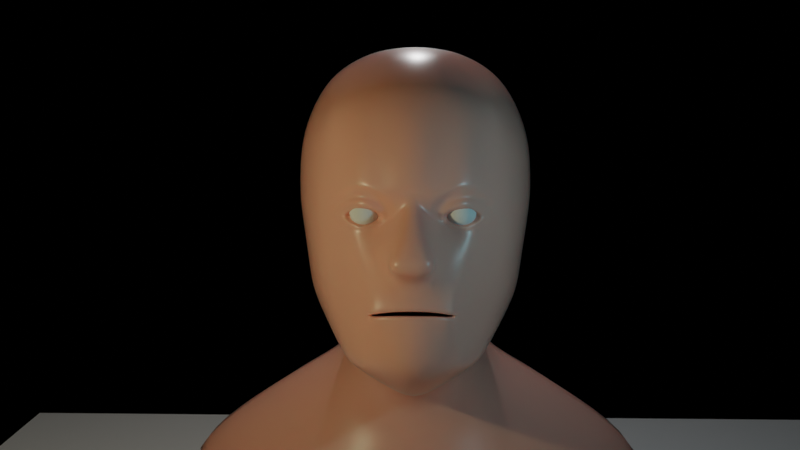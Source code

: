 # Source: Mike_s_Head_Editing.blend  (saved by Blender 2.80.75; exported with 4.5.12 LTS)
import bpy
from mathutils import Matrix  # noqa: F401  (used for matrix-valued properties, if any)

bpy.ops.wm.read_factory_settings(use_empty=True)
scene = bpy.context.scene
scene.name = 'Scene'

# ---- collections
col_collection = bpy.data.collections.new('Collection'); scene.collection.children.link(col_collection)

# ---- materials (node trees are filled in below, after node groups)
mat_skin_base = bpy.data.materials.new('Skin_Base')
mat_skin_base.alpha_threshold = 0.0
mat_skin_base.line_color = (0.0, 0.0, 0.0, 1.0)
mat_lips_base = bpy.data.materials.new('Lips_Base')

# ---- material node trees
mat_skin_base.use_nodes = True; mat_skin_base.node_tree.nodes.clear()
_N = mat_skin_base.node_tree.nodes; _L = mat_skin_base.node_tree.links
n0 = _N.new('ShaderNodeSubsurfaceScattering'); n0.name = 'Subsurface Scattering.001'; n0.location = (-1121, 191)
n0.falloff = 'BURLEY'
n0.inputs[0].default_value = (0.8796, 0.3626, 0.1047, 1.0)
n0.inputs[1].default_value = 1.0
n0.inputs[2].default_value = (0.4, 0.2, 0.2)
n1 = _N.new('ShaderNodeSubsurfaceScattering'); n1.name = 'Subsurface Scattering.002'; n1.location = (-1115, 418)
n1.falloff = 'BURLEY'
n1.inputs[0].default_value = (0.8796, 0.03653, 0.01194, 1.0)
n1.inputs[1].default_value = 1.0
n1.inputs[2].default_value = (0.5, 0.3, 0.3)
n2 = _N.new('ShaderNodeMixShader'); n2.name = 'Mix Shader.003'; n2.location = (-685, 407)
n2.inputs[0].default_value = 0.2564
n3 = _N.new('ShaderNodeMixShader'); n3.name = 'Mix Shader.002'; n3.location = (-484, 415)
n3.inputs[0].default_value = 0.3462
n4 = _N.new('ShaderNodeMixShader'); n4.name = 'Mix Shader.001'; n4.location = (-261, 412)
n4.inputs[0].default_value = 0.4295
n5 = _N.new('ShaderNodeMixShader'); n5.name = 'Mix Shader'; n5.location = (-52, 411)
n6 = _N.new('ShaderNodeOutputMaterial'); n6.name = 'Material Output'; n6.location = (166, 413)
n7 = _N.new('ShaderNodeSubsurfaceScattering'); n7.name = 'Subsurface Scattering'; n7.location = (-709, 242)
n7.falloff = 'BURLEY'
n7.inputs[0].default_value = (0.8796, 0.5029, 0.3095, 1.0)
n7.inputs[1].default_value = 1.0
n7.inputs[2].default_value = (0.2, 0.1, 0.1)
n8 = _N.new('ShaderNodeBsdfDiffuse'); n8.name = 'Diffuse BSDF'; n8.location = (-474, 239)
n8.inputs[0].default_value = (0.8796, 0.6087, 0.5875, 1.0)
n9 = _N.new('ShaderNodeBsdfAnisotropic'); n9.name = 'Glossy BSDF'; n9.location = (-215, 244)
n9.distribution = 'GGX'
n9.inputs[1].default_value = 0.3
n10 = _N.new('ShaderNodeLayerWeight'); n10.name = 'Layer Weight'; n10.location = (-238, 586)
n10.inputs[0].default_value = 0.3
_L.new(n9.outputs[0], n5.inputs[2])
_L.new(n5.outputs[0], n6.inputs[0])
_L.new(n4.outputs[0], n5.inputs[1])
_L.new(n8.outputs[0], n4.inputs[2])
_L.new(n7.outputs[0], n3.inputs[2])
_L.new(n3.outputs[0], n4.inputs[1])
_L.new(n1.outputs[0], n2.inputs[1])
_L.new(n0.outputs[0], n2.inputs[2])
_L.new(n2.outputs[0], n3.inputs[1])
_L.new(n10.outputs[0], n5.inputs[0])
n6.is_active_output = True
mat_lips_base.use_nodes = True; mat_lips_base.node_tree.nodes.clear()
_N = mat_lips_base.node_tree.nodes; _L = mat_lips_base.node_tree.links
n0 = _N.new('ShaderNodeOutputMaterial'); n0.name = 'Material Output'; n0.location = (300, 300)
n1 = _N.new('ShaderNodeBsdfDiffuse'); n1.name = 'Diffuse BSDF'; n1.location = (10, 300)
n1.inputs[0].default_value = (0.6308, 0.1878, 0.1301, 1.0)
n1.inputs[1].default_value = 0.5
_L.new(n1.outputs[0], n0.inputs[0])
n0.is_active_output = True

# ---- world
world_world = bpy.data.worlds.new('World'); scene.world = world_world
world_world.use_nodes = True; world_world.node_tree.nodes.clear()
_N = world_world.node_tree.nodes; _L = world_world.node_tree.links
n0 = _N.new('ShaderNodeOutputWorld'); n0.name = 'World Output'; n0.location = (300, 300)
n1 = _N.new('ShaderNodeBackground'); n1.name = 'Background'; n1.location = (10, 300)
n1.inputs[0].default_value = (0.0, 0.0, 0.0, 1.0)
_L.new(n1.outputs[0], n0.inputs[0])
n0.is_active_output = True
world_world.color = (0.05088, 0.05088, 0.05088)
world_world.use_sun_shadow = False
world_world.sun_shadow_jitter_overblur = 0.0

# ---- cameras
cam_camera = bpy.data.cameras.new('Camera')
cam_camera.clip_end = 100.0
cam_camera.ortho_scale = 7.314

# ---- lights
light_light = bpy.data.lights.new('Light', 'POINT')
light_light.color = (1.0, 0.8888, 0.5049)
light_light.transmission_factor = 0.0
light_light.energy = 250.0
light_light.shadow_soft_size = 0.1
light_light.shadow_maximum_resolution = 0.006
light_light.use_absolute_resolution = True
light_light_001 = bpy.data.lights.new('Light.001', 'POINT')
light_light_001.color = (0.4066, 0.8603, 1.0)
light_light_001.transmission_factor = 0.0
light_light_001.energy = 100.0
light_light_001.shadow_soft_size = 0.1
light_light_001.shadow_maximum_resolution = 0.006
light_light_001.use_absolute_resolution = True
light_light_002 = bpy.data.lights.new('Light.002', 'POINT')
light_light_002.transmission_factor = 0.0
light_light_002.energy = 400.0
light_light_002.shadow_soft_size = 0.1
light_light_002.shadow_maximum_resolution = 0.006
light_light_002.use_absolute_resolution = True

# ---- meshes
me_cube = bpy.data.meshes.new('Cube')
me_cube.from_pydata([(0.4216, 0.5119, 0.5091), (0.3808, 0.4748, -0.5281), (0.4427, -0.3998, 0.5855), (0.3834, -0.4833, -0.7365), (0.0, 0.696, -0.6276), (0.4615, 0.537, 0.3226), (0.4883, 0.5589, 0.05521), (0.4182, 0.5387, -0.3057), (0.5051, -0.4068, 0.397), (0.5201, -0.4272, 0.04444), (0.4788, -0.4401, -0.4096), (0.1326, -0.6124, 0.6171), (0.0, -0.6242, 0.6273), (0.5072, -0.002154, 0.6811), (0.4699, -0.2271, 0.6566), (0.0, -0.8647, -0.781), (0.1124, -0.8321, -0.7712), (0.0, 0.5824, 0.6186), (0.4164, -0.2669, -0.7339), (0.4414, -0.008448, -0.71), (0.0, -0.008816, 0.8898), (0.1431, -0.2968, 0.8161), (0.0, -0.261, 0.8406), (0.1011, -0.8328, -0.4485), (0.0687, -0.7484, 0.02851), (0.1363, -0.7098, 0.4075), (0.0, -0.8575, -0.4029), (0.0, -0.7757, 0.131), (0.0, -0.7514, 0.4311), (0.4407, 0.6453, -0.858), (0.0, -0.1556, -1.088), (0.2133, -0.03308, -0.951), (0.0, -0.4247, -1.023), (0.1514, -0.3751, -0.9486), (0.5863, -0.01899, -0.4343), (0.6568, -0.007653, 0.039), (0.627, -0.005726, 0.4432), (0.548, -0.253, -0.4243), (0.5955, -0.2466, 0.05328), (0.5671, -0.2348, 0.4371), (0.0, 0.7628, -0.322), (0.0, 0.7939, 0.07163), (0.0, 0.7412, 0.3737), (1.411, 1.006, -1.87), (0.0, 0.9861, -1.927), (0.0, -0.2956, -2.136), (1.19, 0.1633, -2.09), (0.6599, 0.7352, -0.9917), (0.972, 0.8189, -1.204), (1.4, 0.9356, -1.532), (0.0, -0.01491, -1.189), (0.0, -0.05109, -1.353), (0.0, -0.2336, -1.583), (0.0, -0.4099, -1.896), (0.0, 1.008, -1.631), (0.0, 0.8924, -1.332), (0.0, 0.8034, -1.096), (0.0, 0.7184, -0.8783), (0.2989, 0.1085, -1.118), (0.5835, 0.1715, -1.277), (0.8664, 0.1679, -1.494), (1.168, 0.1663, -1.818), (0.4414, 0.5481, -0.1993), (0.4998, -0.4333, -0.2749), (0.1103, -0.836, -0.2653), (0.0, -0.8681, -0.2963), (0.6001, -0.01792, -0.2961), (0.566, -0.2522, -0.2851), (0.0, 0.7761, -0.2091), (0.4777, 0.5476, 0.2042), (0.5203, -0.4136, 0.2505), (0.1212, -0.7562, 0.1431), (0.0, -0.8015, 0.1674), (0.6529, -0.003831, 0.2641), (0.591, -0.2389, 0.2678), (0.0, 0.7819, 0.225), (0.2612, -0.5938, 0.5734), (0.2399, -0.7646, -0.7514), (0.2651, -0.2847, 0.779), (0.2048, -0.7984, -0.4688), (0.2431, -0.693, 0.1066), (0.2556, -0.6716, 0.3563), (0.2603, -0.7349, -0.2767), (0.2618, -0.7105, 0.1879), (0.4043, 0.5193, -0.3853), (0.4388, -0.4697, -0.5329), (0.0, -0.8712, -0.4965), (0.09708, -0.8397, -0.4652), (0.5067, -0.2563, -0.5465), (0.5464, -0.0166, -0.5462), (0.0, 0.7358, -0.4259), (0.1907, -0.8002, -0.4772), (0.4667, 0.2422, 0.6201), (0.43, 0.2338, -0.6338), (0.0, 0.2724, 0.8249), (0.3788, 0.2666, -0.838), (0.5534, 0.2492, -0.3584), (0.6112, 0.2572, 0.03478), (0.5721, 0.246, 0.3871), (0.0, 0.4231, -2.109), (1.413, 0.6397, -2.024), (0.4662, 0.3413, -1.023), (0.7373, 0.4365, -1.137), (1.08, 0.5053, -1.348), (1.532, 0.5987, -1.676), (0.5709, 0.2526, -0.2386), (0.5988, 0.2554, 0.2318), (0.5139, 0.2435, -0.4606), (0.3316, -0.6176, -0.7361), (0.4199, -0.5137, 0.5266), (0.3572, -0.605, -0.3989), (0.4363, -0.5435, -0.0227), (0.4406, -0.5358, 0.3686), (0.3805, -0.5934, -0.2719), (0.4501, -0.5437, 0.02284), (0.3397, -0.6155, -0.5007), (0.2506, -0.6745, -0.04617), (0.3325, -0.6203, 0.006875), (0.245, -0.7061, 0.05307), (0.1541, -0.6891, 0.006851), (0.2584, -0.6937, -0.07851), (0.3438, -0.6351, -0.04991), (0.3594, 0.5344, -0.5595), (0.3404, -0.5589, 0.5539), (0.3438, -0.238, 0.7537), (0.3526, -0.003123, 0.8015), (0.2104, -0.7753, -0.4723), (0.3475, -0.6124, 0.3603), (0.3465, -0.01868, -0.8055), (0.3099, -0.3125, -0.8376), (0.3283, 0.6453, 0.3286), (0.3462, 0.6657, 0.06392), (0.3011, 0.6393, -0.3041), (0.3245, -0.6641, -0.2731), (0.3488, -0.6437, 0.1948), (0.2051, -0.775, -0.4806), (0.3967, 0.2426, -0.7232), (0.284, -0.6843, -0.7589), (0.317, 0.5542, 0.5433), (0.314, 0.6502, -0.1976), (0.3373, 0.6566, 0.2067), (0.3218, 0.6182, -0.3871), (0.3237, 0.2519, 0.7266), (0.3251, -0.6504, -0.02628), (0.3195, -0.6501, 0.02885), (0.3459, -0.6241, 0.1154), (0.329, 0.5816, -0.6363), (0.1976, -0.6038, 0.5983), (0.2129, -0.25, 0.8129), (0.2098, -0.005538, 0.865), (0.1651, -0.816, -0.46), (0.1975, -0.6913, 0.379), (0.2709, -0.0282, -0.874), (0.2209, -0.3493, -0.9068), (0.1943, 0.7055, 0.3441), (0.2066, 0.7313, 0.06712), (0.1908, 0.7015, -0.3109), (0.1854, -0.7755, -0.2783), (0.1665, -0.7379, 0.1503), (0.1863, -0.7854, -0.7679), (0.1909, 0.5769, 0.5807), (0.1509, -0.6783, -0.03527), (0.1918, 0.7132, -0.2013), (0.2003, 0.724, 0.216), (0.2308, 0.6828, -0.4015), (0.1577, -0.8191, -0.4712), (0.379, 0.2547, -0.7831), (0.1933, 0.2619, 0.7903), (0.172, -0.6723, -0.01834), (0.1691, -0.6941, 0.03853), (0.1469, -0.6852, 0.09556), (0.0, -0.793, 0.06892), (0.0687, -0.7484, 0.02851), (0.139, -0.4666, 0.7223), (0.3398, -0.4281, 0.6541), (0.0, -0.472, 0.7408), (0.2635, -0.4481, 0.6828), (0.2033, -0.4574, 0.7029), (0.2938, -0.535, -0.8084), (0.2057, -0.584, -0.8468), (0.0, -0.6586, -0.9077), (0.1304, -0.6169, -0.8713), (0.4198, -0.5416, -0.06842), (0.2609, -0.7032, -0.1148), (0.3419, -0.6398, -0.09025), (0.1571, -0.7036, -0.07701), (0.1034, -0.8339, -0.08602), (0.4668, 0.555, -0.07947), (0.5046, -0.4436, -0.1245), (0.0, -0.8767, -0.02622), (0.5921, 0.2547, -0.1141), (0.3992, -0.5779, -0.1578), (0.2632, -0.7162, -0.185), (0.3313, 0.659, -0.07467), (0.3357, -0.6496, -0.1699), (0.1764, -0.7502, -0.1608), (0.2, 0.7232, -0.07538), (0.6281, -0.01319, -0.1416), (0.5814, -0.2501, -0.1288), (0.0, 0.7869, -0.07729), (0.1216, -0.9396, -0.2423), (0.0, -0.959, -0.2432), (0.1187, -0.942, -0.1781), (0.0, -0.9607, -0.1662), (0.1827, -0.8099, -0.6479), (0.1082, -0.8552, -0.6457), (0.0, -0.8965, -0.6467), (0.2856, -0.6994, -0.6484), (0.2384, -0.7643, -0.6509), (0.3438, -0.6108, -0.6008), (0.4109, -0.5387, -0.3978), (0.4317, -0.5311, -0.2785), (0.4497, -0.5245, -0.1851), (0.3982, -0.5439, -0.4672), (0.1757, -0.7988, -0.3834), (0.1031, -0.8289, -0.3727), (0.292, -0.6888, -0.4073), (0.2326, -0.764, -0.388), (0.2749, -0.7019, -0.5389), (0.2211, -0.7754, -0.5536), (0.1055, -0.8445, -0.5425), (0.0, -0.8796, -0.5414), (0.174, -0.8122, -0.5476), (0.0, -0.8524, -0.366), (0.1687, -0.8117, -0.4271), (0.1019, -0.8339, -0.4118), (0.2518, -0.7421, -0.4499), (0.2156, -0.7883, -0.4365), (0.2404, -0.7477, -0.5102), (0.2034, -0.7935, -0.5128), (0.1011, -0.8423, -0.5005), (0.0, -0.8685, -0.4782), (0.1646, -0.8188, -0.5064), (0.0, -0.86, -0.4227), (0.1666, -0.8165, -0.4452), (0.1014, -0.8353, -0.4299), (0.2267, -0.7666, -0.4654), (0.2088, -0.7974, -0.4558), (0.2188, -0.7684, -0.4947), (0.1953, -0.8004, -0.4946), (0.09863, -0.8427, -0.4823), (0.0, -0.8626, -0.4632), (0.1606, -0.8211, -0.4884), (0.0, -0.8562, -0.4407), (0.09786, -0.8132, -0.4398), (0.1997, -0.7804, -0.4653), (0.09384, -0.8209, -0.4653), (0.1859, -0.7826, -0.4769), (0.2069, -0.7578, -0.4713), (0.2018, -0.7575, -0.4782), (0.1605, -0.7989, -0.4547), (0.1525, -0.803, -0.4717), (0.0, -0.8424, -0.4613), (0.0, -0.8352, -0.4332), (0.1591, -0.6937, -0.02908), (0.2561, -0.6899, -0.06067), (0.3371, -0.6447, -0.04021), (0.4506, -0.5411, -0.008526), (0.3376, -0.6444, 0.07409), (0.2431, -0.7178, 0.1015), (0.1508, -0.7143, 0.05068), (0.1182, -0.7, -0.01088), (0.1678, -0.6863, -0.02241), (0.2546, -0.6864, -0.04847), (0.3247, -0.6543, -0.02301), (0.365, -0.6212, 0.003259), (0.3229, -0.6524, 0.03969), (0.2432, -0.7158, 0.06914), (0.1627, -0.7049, 0.03403), (0.1301, -0.7013, -0.01013), (0.252, -0.6401, -0.01906), (0.3216, -0.5843, 0.009653), (0.2454, -0.6416, 0.03073), (0.1605, -0.6465, 1.916e-05), (0.3077, -0.6096, -0.001948), (0.3097, -0.6086, 0.02485), (0.1847, -0.6389, -0.01247), (0.1795, -0.6452, 0.01188), (0.483, 0.5533, 0.1293), (0.5202, -0.4204, 0.1469), (0.1095, -0.7471, 0.1101), (0.0, -0.761, 0.1491), (0.6549, -0.005753, 0.1509), (0.5933, -0.2428, 0.1599), (0.0, 0.7879, 0.1479), (0.605, 0.2563, 0.1327), (0.4501, -0.5437, 0.02284), (0.247, -0.7193, 0.1628), (0.3418, 0.6612, 0.1349), (0.3467, -0.6481, 0.1366), (0.1846, -0.7379, 0.1452), (0.2035, 0.7276, 0.1412)], [], [(199, 196, 162, 68), (125, 149, 148, 78, 124), (146, 166, 95), (136, 166, 146, 122), (21, 22, 175, 173), (148, 21, 173, 177), (172, 24, 27, 171), (71, 25, 28, 72), (289, 134, 83, 287), (158, 151, 25, 71), (151, 147, 11, 25), (25, 11, 12, 28), (104, 61, 46, 100), (30, 31, 33, 32), (54, 49, 43, 44), (92, 142, 125, 13), (122, 1, 93, 136), (136, 93, 19, 128), (167, 94, 20, 149), (32, 33, 181, 180), (155, 196, 199, 41), (106, 98, 36, 73), (190, 97, 35, 197), (73, 36, 39, 74), (43, 100, 99, 44), (5, 98, 106, 69), (0, 92, 98, 5), (7, 96, 107, 84), (98, 92, 13, 36), (36, 13, 14, 39), (39, 14, 2, 8), (74, 39, 8, 70), (197, 35, 38, 198), (88, 37, 10, 85), (89, 34, 37, 88), (107, 96, 34, 89), (42, 154, 163, 75), (17, 160, 154, 42), (40, 156, 164, 90), (128, 19, 18, 129), (130, 138, 0, 5), (140, 130, 5, 69), (198, 38, 9, 188), (68, 162, 156, 40), (99, 100, 46, 45), (146, 95, 101, 29), (61, 53, 45, 46), (48, 103, 104, 49), (49, 104, 100, 43), (62, 105, 96, 7), (29, 101, 102, 47), (47, 102, 103, 48), (31, 30, 50, 58), (58, 50, 51, 59), (59, 51, 52, 60), (60, 52, 53, 61), (4, 146, 29, 57), (57, 29, 47, 56), (56, 47, 48, 55), (55, 48, 49, 54), (95, 31, 58, 101), (101, 58, 59, 102), (102, 59, 60, 103), (103, 60, 61, 104), (141, 132, 7, 84), (284, 291, 155, 41), (37, 67, 63, 10), (278, 285, 97, 6), (34, 66, 67, 37), (96, 105, 66, 34), (214, 157, 64, 215), (132, 139, 62, 7), (291, 288, 131, 155), (283, 74, 70, 279), (122, 141, 84, 1), (282, 73, 74, 283), (285, 106, 73, 282), (184, 121, 120, 183), (280, 71, 72, 281), (162, 139, 132, 156), (216, 133, 82, 217), (164, 141, 122, 146), (17, 94, 167, 160), (130, 140, 163, 154), (160, 138, 130, 154), (128, 129, 153, 152), (129, 18, 3, 178), (136, 128, 152, 166), (167, 149, 125, 142), (127, 123, 76, 81), (134, 127, 81, 83), (185, 161, 24, 172), (90, 164, 146, 4), (13, 125, 124, 14), (124, 78, 176, 174), (160, 167, 142, 138), (137, 207, 208, 77), (193, 139, 162, 196), (132, 141, 164, 156), (0, 138, 142, 92), (93, 107, 89, 19), (19, 89, 88, 18), (18, 88, 85, 3), (16, 205, 206, 15), (159, 204, 205, 16), (3, 85, 209, 108), (288, 140, 69, 278), (85, 10, 210, 213), (131, 193, 196, 155), (70, 8, 112, 114), (8, 2, 109, 112), (10, 63, 211, 210), (279, 70, 114, 286), (260, 259, 80, 170), (161, 120, 255, 254), (121, 111, 257, 256), (290, 287, 83, 158), (145, 258, 257, 111), (80, 259, 258, 145), (120, 121, 256, 255), (84, 107, 93, 1), (108, 209, 207, 137), (115, 110, 216, 218), (114, 112, 127, 134), (112, 109, 123, 127), (110, 113, 133, 216), (182, 111, 121, 184), (286, 114, 134, 289), (280, 290, 158, 71), (24, 161, 254, 261), (261, 260, 170, 24), (187, 190, 105, 62), (77, 208, 204, 159), (183, 120, 161, 185), (95, 166, 152, 31), (31, 152, 153, 33), (33, 153, 179, 181), (217, 82, 157, 214), (81, 76, 147, 151), (83, 81, 151, 158), (78, 148, 177, 176), (176, 177, 147, 76), (14, 124, 174, 2), (173, 175, 12, 11), (174, 176, 76, 123), (177, 173, 11, 147), (149, 20, 22, 21, 148), (129, 178, 179, 153), (2, 174, 123, 109), (178, 3, 108, 137), (180, 181, 16, 15), (179, 178, 137, 77, 159), (181, 179, 159, 16), (215, 64, 65, 223), (192, 183, 185, 195), (182, 188, 9, 111), (191, 182, 184, 194), (188, 182, 191, 212), (193, 131, 6, 187), (195, 185, 172, 186), (194, 184, 183, 192), (186, 172, 171, 189), (186, 189, 203, 202), (105, 190, 197, 66), (66, 197, 198, 67), (67, 198, 188, 63), (139, 193, 187, 62), (133, 194, 192, 82), (157, 195, 186, 64), (63, 188, 212, 211), (113, 191, 194, 133), (82, 192, 195, 157), (200, 202, 203, 201), (65, 64, 200, 201), (64, 186, 202, 200), (208, 207, 218, 219), (206, 205, 220, 221), (205, 204, 222, 220), (207, 209, 115, 218), (204, 208, 219, 222), (209, 85, 213, 115), (213, 210, 110, 115), (210, 211, 113, 110), (211, 212, 191, 113), (225, 224, 214, 215), (227, 226, 216, 217), (228, 229, 219, 218), (230, 86, 221, 220), (232, 230, 220, 222), (226, 228, 218, 216), (224, 227, 217, 214), (229, 232, 222, 219), (26, 225, 215, 223), (235, 234, 224, 225), (237, 236, 226, 227), (238, 239, 229, 228), (240, 231, 86, 230), (242, 240, 230, 232), (236, 238, 228, 226), (234, 237, 227, 224), (239, 242, 232, 229), (233, 235, 225, 26), (23, 150, 234, 235), (79, 126, 236, 237), (135, 91, 239, 238), (87, 241, 231, 240), (165, 87, 240, 242), (126, 135, 238, 236), (150, 79, 237, 234), (91, 165, 242, 239), (243, 23, 235, 233), (241, 87, 246, 252), (150, 23, 244, 250), (165, 91, 247, 251), (87, 165, 251, 246), (126, 79, 245, 248), (23, 243, 253, 244), (135, 126, 248, 249), (91, 135, 249, 247), (79, 150, 250, 245), (263, 262, 254, 255), (265, 264, 256, 257), (267, 266, 258, 259), (269, 268, 260, 261), (264, 263, 255, 256), (266, 265, 257, 258), (262, 269, 261, 254), (268, 267, 259, 260), (116, 168, 262, 263), (117, 143, 264, 265), (118, 144, 266, 267), (119, 169, 268, 269), (143, 116, 263, 264), (144, 117, 265, 266), (168, 119, 269, 262), (169, 118, 267, 268), (119, 168, 276, 273), (116, 143, 274, 270), (144, 118, 272, 275), (168, 116, 270, 276), (118, 169, 277, 272), (117, 144, 275, 271), (169, 119, 273, 277), (143, 117, 271, 274), (276, 270, 274, 271, 275, 272, 277, 273), (97, 190, 187, 6), (24, 170, 290, 280), (111, 286, 289, 145), (170, 80, 287, 290), (9, 279, 286, 111), (131, 288, 278, 6), (24, 280, 281, 27), (97, 285, 282, 35), (35, 282, 283, 38), (38, 283, 279, 9), (163, 140, 288, 291), (69, 106, 285, 278), (75, 163, 291, 284), (145, 289, 287, 80)])
me_cube.polygons.foreach_set('use_smooth', [True] * 259)
_uv = me_cube.uv_layers.new(name='UVMap')
_uv.uv.foreach_set('vector', [0.7345, 0.625, 0.7345, 0.6977, 0.71, 0.6977, 0.71, 0.625, 0.3991, 0.1246, 0.4273, 0.125, 0.4273, 0.176, 0.4171, 0.1757, 0.3996, 0.1769, 0.5625, 0.75, 0.5727, 0.8257, 0.5625, 0.8254, 0.5967, 0.8265, 0.5727, 0.8257, 0.5625, 0.75, 0.5967, 0.75, 0.4375, 0.1763, 0.5, 0.1758, 0.5, 0.2191, 0.4375, 0.2215, 0.4273, 0.176, 0.4375, 0.1763, 0.4375, 0.2215, 0.4273, 0.2198, 0.5045, 0.3267, 0.505, 0.3264, 0.5125, 0.375, 0.5039, 0.375, 0.5394, 0.3165, 0.5625, 0.3125, 0.5625, 0.375, 0.5231, 0.375, 0.5298, 0.2772, 0.539, 0.2773, 0.5467, 0.2921, 0.5431, 0.2921, 0.5354, 0.3065, 0.5625, 0.3023, 0.5625, 0.3125, 0.5394, 0.3165, 0.5625, 0.3023, 0.625, 0.3023, 0.625, 0.3125, 0.5625, 0.3125, 0.5625, 0.3125, 0.625, 0.3125, 0.625, 0.375, 0.5625, 0.375, 0.5625, 0.8254, 0.5625, 0.8663, 0.5625, 0.8663, 0.5625, 0.8254, 0.5, 0.8878, 0.5625, 0.8663, 0.5568, 0.9302, 0.5, 0.9367, 0.625, 0.625, 0.625, 0.6875, 0.625, 0.6875, 0.625, 0.625, 0.3719, 0.07719, 0.4023, 0.07736, 0.3991, 0.1246, 0.3621, 0.1239, 0.5967, 0.75, 0.625, 0.75, 0.625, 0.8274, 0.5967, 0.8265, 0.5967, 0.8265, 0.625, 0.8274, 0.625, 0.875, 0.5967, 0.8711, 0.4273, 0.07744, 0.5, 0.07744, 0.5, 0.125, 0.4273, 0.125, 0.5, 0.9367, 0.5568, 0.9302, 0.5478, 0.9623, 0.5, 0.9647, 0.7625, 0.6977, 0.7345, 0.6977, 0.7345, 0.625, 0.7625, 0.625, 0.2929, 0.5774, 0.3125, 0.5774, 0.3125, 0.625, 0.2929, 0.625, 0.2345, 0.5774, 0.2625, 0.5774, 0.2625, 0.625, 0.2345, 0.625, 0.2929, 0.625, 0.3125, 0.625, 0.3128, 0.6786, 0.2929, 0.6786, 0.5625, 0.75, 0.5625, 0.8254, 0.5, 0.8274, 0.5, 0.75, 0.3125, 0.5, 0.3125, 0.5774, 0.2929, 0.5774, 0.2929, 0.5, 0.375, 0.5, 0.3718, 0.5774, 0.3125, 0.5774, 0.3125, 0.5, 0.1875, 0.5, 0.1875, 0.5774, 0.1723, 0.5774, 0.1723, 0.5, 0.3125, 0.5774, 0.3718, 0.5774, 0.3618, 0.625, 0.3125, 0.625, 0.3125, 0.625, 0.3618, 0.625, 0.3639, 0.6766, 0.3128, 0.6786, 0.3128, 0.6786, 0.3639, 0.6766, 0.371, 0.7228, 0.314, 0.7316, 0.2929, 0.6786, 0.3128, 0.6786, 0.314, 0.7316, 0.293, 0.7316, 0.2345, 0.625, 0.2625, 0.625, 0.2622, 0.6786, 0.2343, 0.6787, 0.172, 0.6784, 0.1872, 0.6787, 0.1863, 0.7318, 0.1709, 0.7305, 0.1723, 0.625, 0.1875, 0.625, 0.1872, 0.6787, 0.172, 0.6784, 0.1723, 0.5774, 0.1875, 0.5774, 0.1875, 0.625, 0.1723, 0.625, 0.8125, 0.625, 0.8125, 0.6977, 0.7929, 0.6977, 0.7929, 0.625, 0.875, 0.625, 0.875, 0.6977, 0.8125, 0.6977, 0.8125, 0.625, 0.6875, 0.625, 0.6875, 0.6977, 0.6723, 0.6977, 0.6723, 0.625, 0.5967, 0.8711, 0.625, 0.875, 0.6244, 0.9274, 0.5963, 0.9316, 0.8125, 0.7217, 0.875, 0.7217, 0.875, 0.75, 0.8125, 0.75, 0.7929, 0.7217, 0.8125, 0.7217, 0.8125, 0.75, 0.7929, 0.75, 0.2343, 0.6787, 0.2622, 0.6786, 0.2611, 0.7315, 0.2334, 0.7318, 0.71, 0.625, 0.71, 0.6977, 0.6875, 0.6977, 0.6875, 0.625, 0.5, 0.8274, 0.5625, 0.8254, 0.5625, 0.8663, 0.5, 0.875, 0.5625, 0.75, 0.5625, 0.8254, 0.5625, 0.8254, 0.5625, 0.75, 0.5625, 0.8663, 0.5, 0.875, 0.5, 0.875, 0.5625, 0.8663, 0.5625, 0.75, 0.5625, 0.8254, 0.5625, 0.8254, 0.5625, 0.75, 0.5625, 0.75, 0.5625, 0.8254, 0.5625, 0.8254, 0.5625, 0.75, 0.21, 0.5, 0.21, 0.5774, 0.1875, 0.5774, 0.1875, 0.5, 0.5625, 0.75, 0.5625, 0.8254, 0.5625, 0.8254, 0.5625, 0.75, 0.5625, 0.75, 0.5625, 0.8254, 0.5625, 0.8254, 0.5625, 0.75, 0.5625, 0.8663, 0.5, 0.8878, 0.5, 0.875, 0.5625, 0.8663, 0.5625, 0.8663, 0.5, 0.875, 0.5, 0.875, 0.5625, 0.8663, 0.5625, 0.8663, 0.5, 0.875, 0.5, 0.875, 0.5625, 0.8663, 0.5625, 0.8663, 0.5, 0.875, 0.5, 0.875, 0.5625, 0.8663, 0.625, 0.625, 0.625, 0.6875, 0.625, 0.6875, 0.625, 0.625, 0.625, 0.625, 0.625, 0.6875, 0.625, 0.6875, 0.625, 0.625, 0.625, 0.625, 0.625, 0.6875, 0.625, 0.6875, 0.625, 0.625, 0.625, 0.625, 0.625, 0.6875, 0.625, 0.6875, 0.625, 0.625, 0.5625, 0.8254, 0.5625, 0.8663, 0.5625, 0.8663, 0.5625, 0.8254, 0.5625, 0.8254, 0.5625, 0.8663, 0.5625, 0.8663, 0.5625, 0.8254, 0.5625, 0.8254, 0.5625, 0.8663, 0.5625, 0.8663, 0.5625, 0.8254, 0.5625, 0.8254, 0.5625, 0.8663, 0.5625, 0.8663, 0.5625, 0.8254, 0.6723, 0.7217, 0.6875, 0.7217, 0.6875, 0.75, 0.6723, 0.75, 0.7776, 0.625, 0.7776, 0.6977, 0.7625, 0.6977, 0.7625, 0.625, 0.1872, 0.6787, 0.2098, 0.6788, 0.2091, 0.7322, 0.1863, 0.7318, 0.2776, 0.5, 0.2776, 0.5774, 0.2625, 0.5774, 0.2625, 0.5, 0.1875, 0.625, 0.21, 0.625, 0.2098, 0.6788, 0.1872, 0.6787, 0.1875, 0.5774, 0.21, 0.5774, 0.21, 0.625, 0.1875, 0.625, 0.4375, 0.3055, 0.46, 0.3055, 0.46, 0.324, 0.4388, 0.324, 0.6875, 0.7217, 0.71, 0.7217, 0.71, 0.75, 0.6875, 0.75, 0.7776, 0.6977, 0.7776, 0.7217, 0.7625, 0.7217, 0.7625, 0.6977, 0.2775, 0.6786, 0.2929, 0.6786, 0.293, 0.7316, 0.277, 0.7316, 0.625, 0.7217, 0.6723, 0.7217, 0.6723, 0.75, 0.625, 0.75, 0.2776, 0.625, 0.2929, 0.625, 0.2929, 0.6786, 0.2775, 0.6786, 0.2776, 0.5774, 0.2929, 0.5774, 0.2929, 0.625, 0.2776, 0.625, 0.4918, 0.2777, 0.498, 0.2775, 0.488, 0.2921, 0.4834, 0.2923, 0.5271, 0.3215, 0.5394, 0.3165, 0.5231, 0.375, 0.5178, 0.375, 0.71, 0.6977, 0.71, 0.7217, 0.6875, 0.7217, 0.6875, 0.6977, 0.4375, 0.2783, 0.46, 0.2783, 0.46, 0.2933, 0.4375, 0.2942, 0.6723, 0.6977, 0.6723, 0.7217, 0.625, 0.7217, 0.625, 0.6875, 0.5, 0.0, 0.5, 0.07744, 0.4273, 0.07744, 0.4273, 0.0, 0.8125, 0.7217, 0.7929, 0.7217, 0.7929, 0.6977, 0.8125, 0.6977, 0.875, 0.6977, 0.875, 0.7217, 0.8125, 0.7217, 0.8125, 0.6977, 0.5967, 0.8711, 0.5963, 0.9316, 0.5706, 0.9306, 0.5727, 0.8678, 0.5963, 0.9316, 0.6244, 0.9274, 0.6225, 0.9761, 0.5955, 0.9699, 0.5967, 0.8265, 0.5967, 0.8711, 0.5727, 0.8678, 0.5727, 0.8257, 0.4273, 0.07744, 0.4273, 0.125, 0.3991, 0.1246, 0.4023, 0.07736, 0.5625, 0.2783, 0.625, 0.2783, 0.625, 0.2921, 0.5625, 0.2921, 0.539, 0.2773, 0.5625, 0.2783, 0.5625, 0.2921, 0.5467, 0.2921, 0.494, 0.309, 0.5006, 0.3097, 0.505, 0.3264, 0.5045, 0.3267, 0.6723, 0.625, 0.6723, 0.6977, 0.625, 0.6875, 0.625, 0.625, 0.3621, 0.1239, 0.3991, 0.1246, 0.3996, 0.1769, 0.3643, 0.1789, 0.3996, 0.1769, 0.4171, 0.1757, 0.4171, 0.2188, 0.4018, 0.2202, 0.4273, 0.0, 0.4273, 0.07744, 0.4023, 0.07736, 0.4033, 0.0, 0.375, 0.2801, 0.3926, 0.2794, 0.3932, 0.2956, 0.375, 0.2965, 0.7345, 0.7217, 0.71, 0.7217, 0.71, 0.6977, 0.7345, 0.6977, 0.6875, 0.7217, 0.6723, 0.7217, 0.6723, 0.6977, 0.6875, 0.6977, 0.375, 0.0, 0.4033, 0.0, 0.4023, 0.07736, 0.3719, 0.07719, 0.125, 0.5774, 0.1723, 0.5774, 0.1723, 0.625, 0.125, 0.625, 0.125, 0.625, 0.1723, 0.625, 0.172, 0.6784, 0.1245, 0.6779, 0.1245, 0.6779, 0.172, 0.6784, 0.1709, 0.7305, 0.1227, 0.7286, 0.375, 0.3377, 0.3929, 0.3327, 0.3929, 0.375, 0.375, 0.375, 0.375, 0.315, 0.3931, 0.3111, 0.3929, 0.3327, 0.375, 0.3377, 0.3746, 0.2308, 0.4215, 0.2354, 0.4049, 0.2627, 0.3749, 0.2594, 0.7776, 0.7217, 0.7929, 0.7217, 0.7929, 0.75, 0.7776, 0.75, 0.4215, 0.2354, 0.4374, 0.2371, 0.4375, 0.2539, 0.429, 0.2528, 0.7625, 0.7217, 0.7345, 0.7217, 0.7345, 0.6977, 0.7625, 0.6977, 0.5437, 0.2394, 0.5715, 0.2377, 0.5625, 0.2646, 0.508, 0.263, 0.5715, 0.2377, 0.658, 0.2284, 0.625, 0.2646, 0.5625, 0.2646, 0.4374, 0.2371, 0.4591, 0.2374, 0.4596, 0.254, 0.4375, 0.2539, 0.5271, 0.2381, 0.5437, 0.2394, 0.508, 0.263, 0.508, 0.263, 0.5248, 0.3055, 0.5379, 0.2921, 0.5381, 0.2921, 0.5257, 0.3097, 0.5006, 0.3097, 0.488, 0.2921, 0.4909, 0.2921, 0.5018, 0.3066, 0.498, 0.2775, 0.508, 0.263, 0.5095, 0.2715, 0.4994, 0.2801, 0.5354, 0.3065, 0.5431, 0.2921, 0.5467, 0.2921, 0.5354, 0.3065, 0.5275, 0.2773, 0.5243, 0.2804, 0.5095, 0.2715, 0.508, 0.263, 0.5381, 0.2921, 0.5379, 0.2921, 0.5243, 0.2804, 0.5275, 0.2773, 0.488, 0.2921, 0.498, 0.2775, 0.4994, 0.2801, 0.4909, 0.2921, 0.1723, 0.5, 0.1723, 0.5774, 0.125, 0.5774, 0.125, 0.5, 0.3749, 0.2594, 0.4049, 0.2627, 0.3926, 0.2794, 0.375, 0.2801, 0.4223, 0.2646, 0.4375, 0.2646, 0.4375, 0.2783, 0.4102, 0.2787, 0.508, 0.263, 0.5625, 0.2646, 0.5625, 0.2783, 0.539, 0.2773, 0.5625, 0.2646, 0.625, 0.2646, 0.625, 0.2783, 0.5625, 0.2783, 0.4375, 0.2646, 0.46, 0.2646, 0.46, 0.2783, 0.4375, 0.2783, 0.5002, 0.2633, 0.508, 0.263, 0.498, 0.2775, 0.4918, 0.2777, 0.508, 0.263, 0.508, 0.263, 0.539, 0.2773, 0.5298, 0.2772, 0.5271, 0.3215, 0.5354, 0.3065, 0.5354, 0.3065, 0.5394, 0.3165, 0.505, 0.3264, 0.5006, 0.3097, 0.5018, 0.3066, 0.5133, 0.3145, 0.5133, 0.3145, 0.5248, 0.3055, 0.5257, 0.3097, 0.505, 0.3264, 0.2345, 0.5, 0.2345, 0.5774, 0.21, 0.5774, 0.21, 0.5, 0.375, 0.2965, 0.3932, 0.2956, 0.3931, 0.3111, 0.375, 0.315, 0.4834, 0.2923, 0.488, 0.2921, 0.5006, 0.3097, 0.494, 0.309, 0.5625, 0.8254, 0.5727, 0.8257, 0.5727, 0.8678, 0.5625, 0.8663, 0.5625, 0.8663, 0.5727, 0.8678, 0.5706, 0.9306, 0.5568, 0.9302, 0.5568, 0.9302, 0.5706, 0.9306, 0.5671, 0.9645, 0.5478, 0.9623, 0.4375, 0.2942, 0.46, 0.2933, 0.46, 0.3055, 0.4375, 0.3055, 0.5625, 0.2921, 0.625, 0.2921, 0.625, 0.3023, 0.5625, 0.3023, 0.5467, 0.2921, 0.5625, 0.2921, 0.5625, 0.3023, 0.5354, 0.3065, 0.4171, 0.1757, 0.4273, 0.176, 0.4273, 0.2198, 0.4171, 0.2188, 0.4171, 0.2188, 0.4273, 0.2198, 0.4273, 0.25, 0.4171, 0.25, 0.3643, 0.1789, 0.3996, 0.1769, 0.4018, 0.2202, 0.3733, 0.221, 0.4375, 0.2215, 0.5, 0.2191, 0.5, 0.25, 0.4375, 0.25, 0.4018, 0.2202, 0.4171, 0.2188, 0.4171, 0.25, 0.4033, 0.25, 0.4273, 0.2198, 0.4375, 0.2215, 0.4375, 0.25, 0.4273, 0.25, 0.4273, 0.125, 0.5, 0.125, 0.5, 0.1758, 0.4375, 0.1763, 0.4273, 0.176, 0.5963, 0.9316, 0.5955, 0.9699, 0.5671, 0.9645, 0.5706, 0.9306, 0.3733, 0.221, 0.4018, 0.2202, 0.4033, 0.25, 0.3896, 0.25, 0.5955, 0.9699, 0.6225, 0.9761, 0.6123, 0.9963, 0.5949, 1.0, 0.5, 0.9647, 0.5478, 0.9623, 0.5373, 1.0, 0.5, 1.0, 0.5671, 0.9645, 0.5955, 0.9699, 0.5949, 1.0, 0.5785, 1.0, 0.56, 1.0, 0.5478, 0.9623, 0.5671, 0.9645, 0.56, 1.0, 0.5373, 1.0, 0.4388, 0.324, 0.46, 0.324, 0.46, 0.375, 0.4402, 0.375, 0.4731, 0.2927, 0.4834, 0.2923, 0.494, 0.309, 0.479, 0.3075, 0.5002, 0.2633, 0.4832, 0.2371, 0.5106, 0.2368, 0.508, 0.263, 0.4824, 0.2638, 0.5002, 0.2633, 0.4918, 0.2777, 0.4777, 0.278, 0.4832, 0.2371, 0.5002, 0.2633, 0.4824, 0.2638, 0.4827, 0.2528, 0.7345, 0.7217, 0.7625, 0.7217, 0.7625, 0.75, 0.7345, 0.75, 0.479, 0.3075, 0.494, 0.309, 0.5045, 0.3267, 0.4784, 0.3251, 0.4777, 0.278, 0.4918, 0.2777, 0.4834, 0.2923, 0.4731, 0.2927, 0.4784, 0.3251, 0.5045, 0.3267, 0.5039, 0.375, 0.4782, 0.375, 0.4784, 0.3251, 0.4782, 0.375, 0.469, 0.375, 0.4691, 0.3245, 0.21, 0.5774, 0.2345, 0.5774, 0.2345, 0.625, 0.21, 0.625, 0.21, 0.625, 0.2345, 0.625, 0.2343, 0.6787, 0.2098, 0.6788, 0.2098, 0.6788, 0.2343, 0.6787, 0.2334, 0.7318, 0.2091, 0.7322, 0.71, 0.7217, 0.7345, 0.7217, 0.7345, 0.75, 0.71, 0.75, 0.46, 0.2783, 0.4777, 0.278, 0.4731, 0.2927, 0.46, 0.2933, 0.46, 0.3055, 0.479, 0.3075, 0.4784, 0.3251, 0.46, 0.324, 0.4591, 0.2374, 0.4832, 0.2371, 0.4827, 0.2528, 0.4596, 0.254, 0.46, 0.2646, 0.4824, 0.2638, 0.4777, 0.278, 0.46, 0.2783, 0.46, 0.2933, 0.4731, 0.2927, 0.479, 0.3075, 0.46, 0.3055, 0.46, 0.324, 0.4691, 0.3245, 0.469, 0.375, 0.46, 0.375, 0.46, 0.375, 0.46, 0.324, 0.46, 0.324, 0.46, 0.375, 0.46, 0.324, 0.4784, 0.3251, 0.4691, 0.3245, 0.46, 0.324, 0.3932, 0.2956, 0.3926, 0.2794, 0.4102, 0.2787, 0.4104, 0.2948, 0.3929, 0.375, 0.3929, 0.3327, 0.4101, 0.3278, 0.411, 0.375, 0.3929, 0.3327, 0.3931, 0.3111, 0.4103, 0.3082, 0.4101, 0.3278, 0.3926, 0.2794, 0.4049, 0.2627, 0.4223, 0.2646, 0.4102, 0.2787, 0.3931, 0.3111, 0.3932, 0.2956, 0.4104, 0.2948, 0.4103, 0.3082, 0.4049, 0.2627, 0.4215, 0.2354, 0.429, 0.2528, 0.4223, 0.2646, 0.429, 0.2528, 0.4375, 0.2539, 0.4375, 0.2646, 0.4223, 0.2646, 0.4375, 0.2539, 0.4596, 0.254, 0.46, 0.2646, 0.4375, 0.2646, 0.4596, 0.254, 0.4827, 0.2528, 0.4824, 0.2638, 0.46, 0.2646, 0.4326, 0.3327, 0.4311, 0.3111, 0.4375, 0.3055, 0.4388, 0.324, 0.4306, 0.2949, 0.4305, 0.288, 0.4375, 0.2783, 0.4375, 0.2942, 0.4172, 0.2888, 0.4173, 0.2975, 0.4104, 0.2948, 0.4102, 0.2787, 0.4166, 0.3352, 0.4172, 0.375, 0.411, 0.375, 0.4101, 0.3278, 0.417, 0.3134, 0.4166, 0.3352, 0.4101, 0.3278, 0.4103, 0.3082, 0.4305, 0.288, 0.4172, 0.2888, 0.4102, 0.2787, 0.4375, 0.2783, 0.4311, 0.3111, 0.4306, 0.2949, 0.4375, 0.2942, 0.4375, 0.3055, 0.4173, 0.2975, 0.417, 0.3134, 0.4103, 0.3082, 0.4104, 0.2948, 0.4341, 0.375, 0.4326, 0.3327, 0.4388, 0.324, 0.4402, 0.375, 0.43, 0.335, 0.4283, 0.313, 0.4311, 0.3111, 0.4326, 0.3327, 0.4277, 0.2964, 0.4276, 0.2912, 0.4305, 0.288, 0.4306, 0.2949, 0.4203, 0.292, 0.4203, 0.2995, 0.4173, 0.2975, 0.4172, 0.2888, 0.4193, 0.3376, 0.4199, 0.375, 0.4172, 0.375, 0.4166, 0.3352, 0.4198, 0.3155, 0.4193, 0.3376, 0.4166, 0.3352, 0.417, 0.3134, 0.4276, 0.2912, 0.4203, 0.292, 0.4172, 0.2888, 0.4305, 0.288, 0.4283, 0.313, 0.4277, 0.2964, 0.4306, 0.2949, 0.4311, 0.3111, 0.4203, 0.2995, 0.4198, 0.3155, 0.417, 0.3134, 0.4173, 0.2975, 0.4314, 0.375, 0.43, 0.335, 0.4326, 0.3327, 0.4341, 0.375, 0.4277, 0.3365, 0.4259, 0.3142, 0.4283, 0.313, 0.43, 0.335, 0.4252, 0.297, 0.4252, 0.2945, 0.4276, 0.2912, 0.4277, 0.2964, 0.4228, 0.2949, 0.4229, 0.3007, 0.4203, 0.2995, 0.4203, 0.292, 0.4217, 0.3392, 0.4222, 0.375, 0.4199, 0.375, 0.4193, 0.3376, 0.4223, 0.3171, 0.4217, 0.3392, 0.4193, 0.3376, 0.4198, 0.3155, 0.4252, 0.2945, 0.4228, 0.2949, 0.4203, 0.292, 0.4276, 0.2912, 0.4259, 0.3142, 0.4252, 0.297, 0.4277, 0.2964, 0.4283, 0.313, 0.4229, 0.3007, 0.4223, 0.3171, 0.4198, 0.3155, 0.4203, 0.2995, 0.4291, 0.375, 0.4277, 0.3365, 0.43, 0.335, 0.4314, 0.375, 0.4222, 0.375, 0.4217, 0.3392, 0.4217, 0.3392, 0.4222, 0.375, 0.4259, 0.3142, 0.4277, 0.3365, 0.4277, 0.3365, 0.4259, 0.3142, 0.4223, 0.3171, 0.4229, 0.3007, 0.4229, 0.3007, 0.4223, 0.3171, 0.4217, 0.3392, 0.4223, 0.3171, 0.4223, 0.3171, 0.4217, 0.3392, 0.4252, 0.2945, 0.4252, 0.297, 0.4252, 0.297, 0.4252, 0.2945, 0.4277, 0.3365, 0.4291, 0.375, 0.4291, 0.375, 0.4277, 0.3365, 0.4228, 0.2949, 0.4252, 0.2945, 0.4252, 0.2945, 0.4228, 0.2949, 0.4229, 0.3007, 0.4228, 0.2949, 0.4228, 0.2949, 0.4229, 0.3007, 0.4252, 0.297, 0.4259, 0.3142, 0.4259, 0.3142, 0.4252, 0.297, 0.495, 0.2923, 0.5052, 0.3052, 0.5018, 0.3066, 0.4909, 0.2921, 0.5105, 0.2759, 0.5038, 0.2821, 0.4994, 0.2801, 0.5095, 0.2715, 0.5321, 0.2925, 0.5189, 0.2825, 0.5243, 0.2804, 0.5379, 0.2921, 0.5134, 0.3117, 0.5212, 0.3047, 0.5248, 0.3055, 0.5133, 0.3145, 0.5038, 0.2821, 0.495, 0.2923, 0.4909, 0.2921, 0.4994, 0.2801, 0.5189, 0.2825, 0.5105, 0.2759, 0.5095, 0.2715, 0.5243, 0.2804, 0.5052, 0.3052, 0.5134, 0.3117, 0.5133, 0.3145, 0.5018, 0.3066, 0.5212, 0.3047, 0.5321, 0.2925, 0.5379, 0.2921, 0.5248, 0.3055, 0.5037, 0.2927, 0.5114, 0.3033, 0.5052, 0.3052, 0.495, 0.2923, 0.512, 0.2817, 0.5095, 0.2838, 0.5038, 0.2821, 0.5105, 0.2759, 0.5228, 0.2931, 0.5151, 0.2834, 0.5189, 0.2825, 0.5321, 0.2925, 0.5139, 0.3061, 0.5168, 0.3036, 0.5212, 0.3047, 0.5134, 0.3117, 0.5095, 0.2838, 0.5037, 0.2927, 0.495, 0.2923, 0.5038, 0.2821, 0.5151, 0.2834, 0.512, 0.2817, 0.5105, 0.2759, 0.5189, 0.2825, 0.5114, 0.3033, 0.5139, 0.3061, 0.5134, 0.3117, 0.5052, 0.3052, 0.5168, 0.3036, 0.5228, 0.2931, 0.5321, 0.2925, 0.5212, 0.3047, 0.5139, 0.3061, 0.5114, 0.3033, 0.5114, 0.3033, 0.5139, 0.3061, 0.5037, 0.2927, 0.5095, 0.2838, 0.5095, 0.2838, 0.5037, 0.2927, 0.5151, 0.2834, 0.5228, 0.2931, 0.5228, 0.2931, 0.5151, 0.2834, 0.5114, 0.3033, 0.5037, 0.2927, 0.5037, 0.2927, 0.5114, 0.3033, 0.5228, 0.2931, 0.5168, 0.3036, 0.5168, 0.3036, 0.5228, 0.2931, 0.512, 0.2817, 0.5151, 0.2834, 0.5151, 0.2834, 0.512, 0.2817, 0.5168, 0.3036, 0.5139, 0.3061, 0.5139, 0.3061, 0.5168, 0.3036, 0.5095, 0.2838, 0.512, 0.2817, 0.512, 0.2817, 0.5095, 0.2838, 0.5114, 0.3033, 0.5037, 0.2927, 0.5095, 0.2838, 0.512, 0.2817, 0.5151, 0.2834, 0.5228, 0.2931, 0.5168, 0.3036, 0.5139, 0.3061, 0.2625, 0.5774, 0.2345, 0.5774, 0.2345, 0.5, 0.2625, 0.5, 0.505, 0.3264, 0.5257, 0.3097, 0.5354, 0.3065, 0.5271, 0.3215, 0.508, 0.263, 0.508, 0.263, 0.5298, 0.2772, 0.5275, 0.2773, 0.5257, 0.3097, 0.5381, 0.2921, 0.5431, 0.2921, 0.5354, 0.3065, 0.5106, 0.2368, 0.5271, 0.2381, 0.508, 0.263, 0.508, 0.263, 0.7625, 0.7217, 0.7776, 0.7217, 0.7776, 0.75, 0.7625, 0.75, 0.505, 0.3264, 0.5271, 0.3215, 0.5178, 0.375, 0.5125, 0.375, 0.2625, 0.5774, 0.2776, 0.5774, 0.2776, 0.625, 0.2625, 0.625, 0.2625, 0.625, 0.2776, 0.625, 0.2775, 0.6786, 0.2622, 0.6786, 0.2622, 0.6786, 0.2775, 0.6786, 0.277, 0.7316, 0.2611, 0.7315, 0.7929, 0.6977, 0.7929, 0.7217, 0.7776, 0.7217, 0.7776, 0.6977, 0.2929, 0.5, 0.2929, 0.5774, 0.2776, 0.5774, 0.2776, 0.5, 0.7929, 0.625, 0.7929, 0.6977, 0.7776, 0.6977, 0.7776, 0.625, 0.5275, 0.2773, 0.5298, 0.2772, 0.5431, 0.2921, 0.5381, 0.2921])
me_cube.materials.append(mat_skin_base)
me_cube.materials.append(mat_lips_base)
me_cube.use_remesh_preserve_volume = False
me_cube.use_remesh_preserve_attributes = False
me_cube.use_mirror_vertex_groups = False
me_cube.update()
me_sphere = bpy.data.meshes.new('Sphere')
me_sphere.from_pydata([(0.0, 0.1951, 0.9808), (0.0, 0.3827, 0.9239), (0.0, 0.5556, 0.8315), (0.0, 0.7071, 0.7071), (0.0, 0.8315, 0.5556), (0.0, 0.9239, 0.3827), (0.0, 0.9808, 0.1951), (0.0, 1.0, 7.55e-08), (0.0, 0.9808, -0.1951), (0.0, 0.5556, -0.8315), (0.03806, 0.1913, 0.9808), (0.07466, 0.3753, 0.9239), (0.1084, 0.5449, 0.8315), (0.1379, 0.6935, 0.7071), (0.1622, 0.8155, 0.5556), (0.1802, 0.9061, 0.3827), (0.1913, 0.9619, 0.1951), (0.1951, 0.9808, 7.55e-08), (0.1913, 0.9619, -0.1951), (0.1802, 0.9061, -0.3827), (0.1622, 0.8155, -0.5556), (0.1379, 0.6935, -0.7071), (0.1084, 0.5449, -0.8315), (0.07466, 0.3753, -0.9239), (0.03806, 0.1913, -0.9808), (0.07466, 0.1802, 0.9808), (0.1464, 0.3536, 0.9239), (0.2126, 0.5133, 0.8315), (0.2706, 0.6533, 0.7071), (0.3182, 0.7682, 0.5556), (0.3536, 0.8536, 0.3827), (0.3753, 0.9061, 0.1951), (0.3827, 0.9239, 7.55e-08), (0.3753, 0.9061, -0.1951), (0.3536, 0.8536, -0.3827), (0.3182, 0.7682, -0.5556), (0.2706, 0.6533, -0.7071), (0.2126, 0.5133, -0.8315), (0.1464, 0.3536, -0.9239), (0.07466, 0.1802, -0.9808), (0.1084, 0.1622, 0.9808), (0.2126, 0.3182, 0.9239), (0.3087, 0.4619, 0.8315), (0.3928, 0.5879, 0.7071), (0.4619, 0.6913, 0.5556), (0.5133, 0.7682, 0.3827), (0.5449, 0.8155, 0.1951), (0.5556, 0.8315, 7.55e-08), (0.5449, 0.8155, -0.1951), (0.5133, 0.7682, -0.3827), (0.4619, 0.6913, -0.5556), (0.3928, 0.5879, -0.7071), (0.3087, 0.4619, -0.8315), (0.2126, 0.3182, -0.9239), (0.1084, 0.1622, -0.9808), (0.1379, 0.1379, 0.9808), (0.2706, 0.2706, 0.9239), (0.3928, 0.3928, 0.8315), (0.5, 0.5, 0.7071), (0.5879, 0.5879, 0.5556), (0.6533, 0.6533, 0.3827), (0.6935, 0.6935, 0.1951), (0.7071, 0.7071, 7.55e-08), (0.6935, 0.6935, -0.1951), (0.6533, 0.6533, -0.3827), (0.5879, 0.5879, -0.5556), (0.5, 0.5, -0.7071), (0.3928, 0.3928, -0.8315), (0.2706, 0.2706, -0.9239), (0.1379, 0.1379, -0.9808), (0.1622, 0.1084, 0.9808), (0.3182, 0.2126, 0.9239), (0.4619, 0.3087, 0.8315), (0.5879, 0.3928, 0.7071), (0.6913, 0.4619, 0.5556), (0.7682, 0.5133, 0.3827), (0.8155, 0.5449, 0.1951), (0.8315, 0.5556, 7.55e-08), (0.8155, 0.5449, -0.1951), (0.7682, 0.5133, -0.3827), (0.6913, 0.4619, -0.5556), (0.5879, 0.3928, -0.7071), (0.4619, 0.3087, -0.8315), (0.3182, 0.2126, -0.9239), (0.1622, 0.1084, -0.9808), (0.1802, 0.07466, 0.9808), (0.3536, 0.1464, 0.9239), (0.5133, 0.2126, 0.8315), (0.6533, 0.2706, 0.7071), (0.7682, 0.3182, 0.5556), (0.8536, 0.3536, 0.3827), (0.9061, 0.3753, 0.1951), (0.9239, 0.3827, 7.55e-08), (0.9061, 0.3753, -0.1951), (0.8536, 0.3536, -0.3827), (0.7682, 0.3182, -0.5556), (0.6533, 0.2706, -0.7071), (0.5133, 0.2126, -0.8315), (0.3536, 0.1464, -0.9239), (0.1802, 0.07466, -0.9808), (0.1913, 0.03806, 0.9808), (0.3753, 0.07466, 0.9239), (0.5449, 0.1084, 0.8315), (0.6935, 0.1379, 0.7071), (0.8155, 0.1622, 0.5556), (0.9061, 0.1802, 0.3827), (0.9619, 0.1913, 0.1951), (0.9808, 0.1951, 7.55e-08), (0.9619, 0.1913, -0.1951), (0.9061, 0.1802, -0.3827), (0.8155, 0.1622, -0.5556), (0.6935, 0.1379, -0.7071), (0.5449, 0.1084, -0.8315), (0.3753, 0.07466, -0.9239), (0.1913, 0.03806, -0.9808), (0.1951, -3.266e-07, 0.9808), (0.3827, -3.192e-07, 0.9239), (0.5556, -3.117e-07, 0.8315), (0.7071, -3.192e-07, 0.7071), (0.8315, -3.341e-07, 0.5556), (0.9239, -2.745e-07, 0.3827), (0.9808, -3.937e-07, 0.1951), (1.0, -3.788e-07, 7.55e-08), (0.9808, -3.937e-07, -0.1951), (0.9239, -2.298e-07, -0.3827), (0.8315, -3.341e-07, -0.5556), (0.7071, -3.192e-07, -0.7071), (0.5556, -3.415e-07, -0.8315), (0.3827, -3.043e-07, -0.9239), (0.1951, -3.08e-07, -0.9808), (0.1913, -0.03806, 0.9808), (0.3753, -0.07466, 0.9239), (0.5449, -0.1084, 0.8315), (0.6935, -0.138, 0.7071), (0.8155, -0.1622, 0.5556), (0.9061, -0.1802, 0.3827), (0.9619, -0.1913, 0.1951), (0.9808, -0.1951, 7.55e-08), (0.9619, -0.1913, -0.1951), (0.9061, -0.1802, -0.3827), (0.8155, -0.1622, -0.5556), (0.6935, -0.138, -0.7071), (0.5449, -0.1084, -0.8315), (0.3753, -0.07466, -0.9239), (0.1913, -0.03806, -0.9808), (0.1802, -0.07466, 0.9808), (0.3536, -0.1464, 0.9239), (0.5133, -0.2126, 0.8315), (0.6533, -0.2706, 0.7071), (0.7682, -0.3182, 0.5556), (0.8536, -0.3536, 0.3827), (0.9061, -0.3753, 0.1951), (0.9239, -0.3827, 7.55e-08), (0.9061, -0.3753, -0.1951), (0.8536, -0.3536, -0.3827), (0.7682, -0.3182, -0.5556), (0.6533, -0.2706, -0.7071), (0.5133, -0.2126, -0.8315), (0.3536, -0.1464, -0.9239), (0.1802, -0.07466, -0.9808), (0.1622, -0.1084, 0.9808), (0.3182, -0.2126, 0.9239), (0.4619, -0.3087, 0.8315), (0.5879, -0.3928, 0.7071), (0.6913, -0.4619, 0.5556), (0.7682, -0.5133, 0.3827), (0.8155, -0.5449, 0.1951), (0.8315, -0.5556, 7.55e-08), (0.8155, -0.5449, -0.1951), (0.7682, -0.5133, -0.3827), (0.6913, -0.4619, -0.5556), (0.5879, -0.3928, -0.7071), (0.4619, -0.3087, -0.8315), (0.3182, -0.2126, -0.9239), (0.1622, -0.1084, -0.9808), (0.1379, -0.138, 0.9808), (0.2706, -0.2706, 0.9239), (0.3928, -0.3928, 0.8315), (0.5, -0.5, 0.7071), (0.5879, -0.5879, 0.5556), (0.6533, -0.6533, 0.3827), (0.6935, -0.6935, 0.1951), (0.7071, -0.7071, 7.55e-08), (0.6935, -0.6935, -0.1951), (0.6533, -0.6533, -0.3827), (0.5879, -0.5879, -0.5556), (0.5, -0.5, -0.7071), (0.3928, -0.3928, -0.8315), (0.2706, -0.2706, -0.9239), (0.1379, -0.138, -0.9808), (0.1084, -0.1622, 0.9808), (0.2126, -0.3182, 0.9239), (0.3087, -0.4619, 0.8315), (0.3928, -0.5879, 0.7071), (0.4619, -0.6913, 0.5556), (0.5133, -0.7682, 0.3827), (0.5449, -0.8155, 0.1951), (0.5556, -0.8315, 7.55e-08), (0.5449, -0.8155, -0.1951), (0.5133, -0.7682, -0.3827), (0.4619, -0.6913, -0.5556), (0.3928, -0.5879, -0.7071), (0.3087, -0.4619, -0.8315), (0.2126, -0.3182, -0.9239), (0.1084, -0.1622, -0.9808), (0.0, -3.258e-07, -1.0), (0.07466, -0.1802, 0.9808), (0.1464, -0.3536, 0.9239), (0.2126, -0.5133, 0.8315), (0.2706, -0.6533, 0.7071), (0.3182, -0.7682, 0.5556), (0.3536, -0.8536, 0.3827), (0.3753, -0.9061, 0.1951), (0.3827, -0.9239, 7.55e-08), (0.3753, -0.9061, -0.1951), (0.3536, -0.8536, -0.3827), (0.3182, -0.7682, -0.5556), (0.2706, -0.6533, -0.7071), (0.2126, -0.5133, -0.8315), (0.1464, -0.3536, -0.9239), (0.07466, -0.1802, -0.9808), (0.03806, -0.1913, 0.9808), (0.07466, -0.3753, 0.9239), (0.1084, -0.5449, 0.8315), (0.1379, -0.6935, 0.7071), (0.1622, -0.8155, 0.5556), (0.1802, -0.9061, 0.3827), (0.1913, -0.9619, 0.1951), (0.1951, -0.9808, 7.55e-08), (0.1913, -0.9619, -0.1951), (0.1802, -0.9061, -0.3827), (0.1622, -0.8155, -0.5556), (0.1379, -0.6935, -0.7071), (0.1084, -0.5449, -0.8315), (0.07466, -0.3753, -0.9239), (0.03806, -0.1913, -0.9808), (-7.212e-09, -0.1951, 0.9808), (4.122e-08, -0.3827, 0.9239), (2.632e-08, -0.5556, 0.8315), (-2.584e-08, -0.7071, 0.7071), (-8.544e-08, -0.8315, 0.5556), (6.357e-08, -0.9239, 0.3827), (-8.544e-08, -0.9808, 0.1951), (-1.003e-07, -1.0, 7.55e-08), (-8.544e-08, -0.9808, -0.1951), (6.357e-08, -0.9239, -0.3827), (-8.544e-08, -0.8315, -0.5556), (-2.584e-08, -0.7071, -0.7071), (-1.094e-08, -0.5556, -0.8315), (3.964e-09, -0.3827, -0.9239), (3.964e-09, -0.1951, -0.9808), (-0.03806, -0.1913, 0.9808), (-0.07466, -0.3753, 0.9239), (-0.1084, -0.5449, 0.8315), (-0.1379, -0.6935, 0.7071), (-0.1622, -0.8155, 0.5556), (-0.1802, -0.9061, 0.3827), (-0.1913, -0.9619, 0.1951), (-0.1951, -0.9808, 7.55e-08), (-0.1913, -0.9619, -0.1951), (-0.1802, -0.9061, -0.3827), (-0.1622, -0.8155, -0.5556), (-0.1379, -0.6935, -0.7071), (-0.1084, -0.5449, -0.8315), (-0.07466, -0.3753, -0.9239), (-0.03806, -0.1913, -0.9808), (-0.07466, -0.1802, 0.9808), (-0.1464, -0.3536, 0.9239), (-0.2126, -0.5133, 0.8315), (-0.2706, -0.6533, 0.7071), (-0.3182, -0.7682, 0.5556), (-0.3536, -0.8536, 0.3827), (-0.3753, -0.9061, 0.1951), (-0.3827, -0.9239, 7.55e-08), (-0.3753, -0.9061, -0.1951), (-0.3536, -0.8536, -0.3827), (-0.3182, -0.7682, -0.5556), (-0.2706, -0.6533, -0.7071), (-0.2126, -0.5133, -0.8315), (-0.1464, -0.3536, -0.9239), (-0.07466, -0.1802, -0.9808), (-0.1084, -0.1622, 0.9808), (-0.2126, -0.3182, 0.9239), (-0.3087, -0.4619, 0.8315), (-0.3928, -0.5879, 0.7071), (-0.4619, -0.6913, 0.5556), (-0.5133, -0.7682, 0.3827), (-0.5449, -0.8155, 0.1951), (-0.5556, -0.8315, 7.55e-08), (-0.5449, -0.8155, -0.1951), (-0.5133, -0.7682, -0.3827), (-0.4619, -0.6913, -0.5556), (-0.3928, -0.5879, -0.7071), (-0.3087, -0.4619, -0.8315), (-0.2126, -0.3182, -0.9239), (-0.1084, -0.1622, -0.9808), (-2.304e-07, -5.562e-07, 1.0), (-0.1379, -0.138, 0.9808), (-0.2706, -0.2706, 0.9239), (-0.3928, -0.3928, 0.8315), (-0.5, -0.5, 0.7071), (-0.5879, -0.5879, 0.5556), (-0.6533, -0.6533, 0.3827), (-0.6935, -0.6935, 0.1951), (-0.7071, -0.7071, 7.55e-08), (-0.6935, -0.6935, -0.1951), (-0.6533, -0.6533, -0.3827), (-0.5879, -0.5879, -0.5556), (-0.5, -0.5, -0.7071), (-0.3928, -0.3928, -0.8315), (-0.2706, -0.2706, -0.9239), (-0.1379, -0.1379, -0.9808), (-0.1622, -0.1084, 0.9808), (-0.3182, -0.2126, 0.9239), (-0.4619, -0.3087, 0.8315), (-0.5879, -0.3928, 0.7071), (-0.6913, -0.4619, 0.5556), (-0.7682, -0.5133, 0.3827), (-0.8155, -0.5449, 0.1951), (-0.8315, -0.5556, 7.55e-08), (-0.8155, -0.5449, -0.1951), (-0.7682, -0.5133, -0.3827), (-0.6913, -0.4619, -0.5556), (-0.5879, -0.3928, -0.7071), (-0.4619, -0.3087, -0.8315), (-0.3182, -0.2126, -0.9239), (-0.1622, -0.1084, -0.9808), (-0.1802, -0.07466, 0.9808), (-0.3536, -0.1464, 0.9239), (-0.5133, -0.2126, 0.8315), (-0.6533, -0.2706, 0.7071), (-0.7682, -0.3182, 0.5556), (-0.8536, -0.3536, 0.3827), (-0.9061, -0.3753, 0.1951), (-0.9239, -0.3827, 7.55e-08), (-0.9061, -0.3753, -0.1951), (-0.8536, -0.3536, -0.3827), (-0.7682, -0.3182, -0.5556), (-0.6533, -0.2706, -0.7071), (-0.5133, -0.2126, -0.8315), (-0.3536, -0.1464, -0.9239), (-0.1802, -0.07466, -0.9808), (-0.1913, -0.03806, 0.9808), (-0.3753, -0.07466, 0.9239), (-0.5449, -0.1084, 0.8315), (-0.6935, -0.1379, 0.7071), (-0.8155, -0.1622, 0.5556), (-0.9061, -0.1802, 0.3827), (-0.9619, -0.1913, 0.1951), (-0.9808, -0.1951, 7.55e-08), (-0.9619, -0.1913, -0.1951), (-0.9061, -0.1802, -0.3827), (-0.8155, -0.1622, -0.5556), (-0.6935, -0.1379, -0.7071), (-0.5449, -0.1084, -0.8315), (-0.3753, -0.07466, -0.9239), (-0.1913, -0.03806, -0.9808), (-0.1951, -3.117e-07, 0.9808), (-0.3827, -2.819e-07, 0.9239), (-0.5556, -2.819e-07, 0.8315), (-0.7071, -1.851e-07, 0.7071), (-0.8315, -1.404e-07, 0.5556), (-0.9239, -3.192e-07, 0.3827), (-0.9808, -9.567e-08, 0.1951), (-1.0, -1.404e-07, 7.55e-08), (-0.9808, -9.567e-08, -0.1951), (-0.9239, -3.192e-07, -0.3827), (-0.8315, -1.404e-07, -0.5556), (-0.7071, -1.851e-07, -0.7071), (-0.5556, -2.596e-07, -0.8315), (-0.3827, -2.521e-07, -0.9239), (-0.1951, -3.155e-07, -0.9808), (-0.1913, 0.03806, 0.9808), (-0.3753, 0.07466, 0.9239), (-0.5449, 0.1084, 0.8315), (-0.6935, 0.1379, 0.7071), (-0.8155, 0.1622, 0.5556), (-0.9061, 0.1802, 0.3827), (-0.9619, 0.1913, 0.1951), (-0.9808, 0.1951, 7.55e-08), (-0.9619, 0.1913, -0.1951), (-0.9061, 0.1802, -0.3827), (-0.8155, 0.1622, -0.5556), (-0.6935, 0.1379, -0.7071), (-0.5449, 0.1084, -0.8315), (-0.3753, 0.07466, -0.9239), (-0.1913, 0.03806, -0.9808), (-0.1802, 0.07466, 0.9808), (-0.3536, 0.1464, 0.9239), (-0.5133, 0.2126, 0.8315), (-0.6533, 0.2706, 0.7071), (-0.7682, 0.3182, 0.5556), (-0.8536, 0.3536, 0.3827), (-0.9061, 0.3753, 0.1951), (-0.9239, 0.3827, 7.55e-08), (-0.9061, 0.3753, -0.1951), (-0.8536, 0.3536, -0.3827), (-0.7682, 0.3182, -0.5556), (-0.6533, 0.2706, -0.7071), (-0.5133, 0.2126, -0.8315), (-0.3536, 0.1464, -0.9239), (-0.1802, 0.07466, -0.9808), (-0.1622, 0.1084, 0.9808), (-0.3182, 0.2126, 0.9239), (-0.4619, 0.3087, 0.8315), (-0.5879, 0.3928, 0.7071), (-0.6913, 0.4619, 0.5556), (-0.7682, 0.5133, 0.3827), (-0.8155, 0.5449, 0.1951), (-0.8315, 0.5556, 7.55e-08), (-0.8155, 0.5449, -0.1951), (-0.7682, 0.5133, -0.3827), (-0.6913, 0.4619, -0.5556), (-0.5879, 0.3928, -0.7071), (-0.4619, 0.3087, -0.8315), (-0.3182, 0.2126, -0.9239), (-0.1622, 0.1084, -0.9808), (-0.1379, 0.1379, 0.9808), (-0.2706, 0.2706, 0.9239), (-0.3928, 0.3928, 0.8315), (-0.5, 0.5, 0.7071), (-0.5879, 0.5879, 0.5556), (-0.6533, 0.6533, 0.3827), (-0.6935, 0.6935, 0.1951), (-0.7071, 0.7071, 7.55e-08), (-0.6935, 0.6935, -0.1951), (-0.6533, 0.6533, -0.3827), (-0.5879, 0.5879, -0.5556), (-0.5, 0.5, -0.7071), (-0.3928, 0.3928, -0.8315), (-0.2706, 0.2706, -0.9239), (-0.1379, 0.1379, -0.9808), (-0.1084, 0.1622, 0.9808), (-0.2126, 0.3182, 0.9239), (-0.3087, 0.4619, 0.8315), (-0.3928, 0.5879, 0.7071), (-0.4619, 0.6913, 0.5556), (-0.5133, 0.7682, 0.3827), (-0.5449, 0.8155, 0.1951), (-0.5556, 0.8315, 7.55e-08), (-0.5449, 0.8155, -0.1951), (-0.5133, 0.7682, -0.3827), (-0.4619, 0.6913, -0.5556), (-0.3928, 0.5879, -0.7071), (-0.3087, 0.4619, -0.8315), (-0.2126, 0.3182, -0.9239), (-0.1084, 0.1622, -0.9808), (-0.07466, 0.1802, 0.9808), (-0.1464, 0.3536, 0.9239), (-0.2126, 0.5133, 0.8315), (-0.2706, 0.6533, 0.7071), (-0.3182, 0.7682, 0.5556), (-0.3536, 0.8536, 0.3827), (-0.3753, 0.9061, 0.1951), (-0.3827, 0.9239, 7.55e-08), (-0.3753, 0.9061, -0.1951), (-0.3536, 0.8536, -0.3827), (-0.3182, 0.7682, -0.5556), (-0.2706, 0.6533, -0.7071), (-0.2126, 0.5133, -0.8315), (-0.1464, 0.3536, -0.9239), (-0.07466, 0.1802, -0.9808), (-0.03806, 0.1913, 0.9808), (-0.07466, 0.3753, 0.9239), (-0.1084, 0.5449, 0.8315), (-0.1379, 0.6935, 0.7071), (-0.1622, 0.8155, 0.5556), (-0.1802, 0.9061, 0.3827), (-0.1913, 0.9619, 0.1951), (-0.1951, 0.9808, 7.55e-08), (-0.1913, 0.9619, -0.1951), (-0.1802, 0.9061, -0.3827), (-0.1622, 0.8155, -0.5556), (-0.1379, 0.6935, -0.7071), (-0.1084, 0.5449, -0.8315), (-0.07466, 0.3753, -0.9239), (-0.03806, 0.1913, -0.9808), (6.357e-08, 0.9239, -0.3827), (2.722e-07, 0.8315, -0.5556), (1.53e-07, 0.7071, -0.7071), (7.847e-08, 0.3827, -0.9239), (1.514e-08, 0.1951, -0.9808)], [], [(3, 2, 12, 13), (479, 478, 20, 21), (4, 3, 13, 14), (9, 479, 21, 22), (5, 4, 14, 15), (480, 9, 22, 23), (6, 5, 15, 16), (481, 480, 23, 24), (7, 6, 16, 17), (0, 296, 10), (205, 481, 24), (8, 7, 17, 18), (1, 0, 10, 11), (477, 8, 18, 19), (2, 1, 11, 12), (478, 477, 19, 20), (19, 18, 33, 34), (12, 11, 26, 27), (20, 19, 34, 35), (13, 12, 27, 28), (21, 20, 35, 36), (14, 13, 28, 29), (22, 21, 36, 37), (15, 14, 29, 30), (23, 22, 37, 38), (16, 15, 30, 31), (24, 23, 38, 39), (17, 16, 31, 32), (10, 296, 25), (205, 24, 39), (18, 17, 32, 33), (11, 10, 25, 26), (38, 37, 52, 53), (31, 30, 45, 46), (39, 38, 53, 54), (32, 31, 46, 47), (25, 296, 40), (205, 39, 54), (33, 32, 47, 48), (26, 25, 40, 41), (34, 33, 48, 49), (27, 26, 41, 42), (35, 34, 49, 50), (28, 27, 42, 43), (36, 35, 50, 51), (29, 28, 43, 44), (37, 36, 51, 52), (30, 29, 44, 45), (50, 49, 64, 65), (43, 42, 57, 58), (51, 50, 65, 66), (44, 43, 58, 59), (52, 51, 66, 67), (45, 44, 59, 60), (53, 52, 67, 68), (46, 45, 60, 61), (54, 53, 68, 69), (47, 46, 61, 62), (40, 296, 55), (205, 54, 69), (48, 47, 62, 63), (41, 40, 55, 56), (49, 48, 63, 64), (42, 41, 56, 57), (69, 68, 83, 84), (62, 61, 76, 77), (55, 296, 70), (205, 69, 84), (63, 62, 77, 78), (56, 55, 70, 71), (64, 63, 78, 79), (57, 56, 71, 72), (65, 64, 79, 80), (58, 57, 72, 73), (66, 65, 80, 81), (59, 58, 73, 74), (67, 66, 81, 82), (60, 59, 74, 75), (68, 67, 82, 83), (61, 60, 75, 76), (73, 72, 87, 88), (81, 80, 95, 96), (74, 73, 88, 89), (82, 81, 96, 97), (75, 74, 89, 90), (83, 82, 97, 98), (76, 75, 90, 91), (84, 83, 98, 99), (77, 76, 91, 92), (70, 296, 85), (205, 84, 99), (78, 77, 92, 93), (71, 70, 85, 86), (79, 78, 93, 94), (72, 71, 86, 87), (80, 79, 94, 95), (92, 91, 106, 107), (85, 296, 100), (205, 99, 114), (93, 92, 107, 108), (86, 85, 100, 101), (94, 93, 108, 109), (87, 86, 101, 102), (95, 94, 109, 110), (88, 87, 102, 103), (96, 95, 110, 111), (89, 88, 103, 104), (97, 96, 111, 112), (90, 89, 104, 105), (98, 97, 112, 113), (91, 90, 105, 106), (99, 98, 113, 114), (111, 110, 125, 126), (104, 103, 118, 119), (112, 111, 126, 127), (105, 104, 119, 120), (113, 112, 127, 128), (106, 105, 120, 121), (114, 113, 128, 129), (107, 106, 121, 122), (100, 296, 115), (205, 114, 129), (108, 107, 122, 123), (101, 100, 115, 116), (109, 108, 123, 124), (102, 101, 116, 117), (110, 109, 124, 125), (103, 102, 117, 118), (115, 296, 130), (205, 129, 144), (123, 122, 137, 138), (116, 115, 130, 131), (124, 123, 138, 139), (117, 116, 131, 132), (125, 124, 139, 140), (118, 117, 132, 133), (126, 125, 140, 141), (119, 118, 133, 134), (127, 126, 141, 142), (120, 119, 134, 135), (128, 127, 142, 143), (121, 120, 135, 136), (129, 128, 143, 144), (122, 121, 136, 137), (134, 133, 148, 149), (142, 141, 156, 157), (135, 134, 149, 150), (143, 142, 157, 158), (136, 135, 150, 151), (144, 143, 158, 159), (137, 136, 151, 152), (130, 296, 145), (205, 144, 159), (138, 137, 152, 153), (131, 130, 145, 146), (139, 138, 153, 154), (132, 131, 146, 147), (140, 139, 154, 155), (133, 132, 147, 148), (141, 140, 155, 156), (153, 152, 167, 168), (146, 145, 160, 161), (154, 153, 168, 169), (147, 146, 161, 162), (155, 154, 169, 170), (148, 147, 162, 163), (156, 155, 170, 171), (149, 148, 163, 164), (157, 156, 171, 172), (150, 149, 164, 165), (158, 157, 172, 173), (151, 150, 165, 166), (159, 158, 173, 174), (152, 151, 166, 167), (145, 296, 160), (205, 159, 174), (172, 171, 186, 187), (165, 164, 179, 180), (173, 172, 187, 188), (166, 165, 180, 181), (174, 173, 188, 189), (167, 166, 181, 182), (160, 296, 175), (205, 174, 189), (168, 167, 182, 183), (161, 160, 175, 176), (169, 168, 183, 184), (162, 161, 176, 177), (170, 169, 184, 185), (163, 162, 177, 178), (171, 170, 185, 186), (164, 163, 178, 179), (184, 183, 198, 199), (177, 176, 191, 192), (185, 184, 199, 200), (178, 177, 192, 193), (186, 185, 200, 201), (179, 178, 193, 194), (187, 186, 201, 202), (180, 179, 194, 195), (188, 187, 202, 203), (181, 180, 195, 196), (189, 188, 203, 204), (182, 181, 196, 197), (175, 296, 190), (205, 189, 204), (183, 182, 197, 198), (176, 175, 190, 191), (203, 202, 218, 219), (196, 195, 211, 212), (204, 203, 219, 220), (197, 196, 212, 213), (190, 296, 206), (205, 204, 220), (198, 197, 213, 214), (191, 190, 206, 207), (199, 198, 214, 215), (192, 191, 207, 208), (200, 199, 215, 216), (193, 192, 208, 209), (201, 200, 216, 217), (194, 193, 209, 210), (202, 201, 217, 218), (195, 194, 210, 211), (208, 207, 222, 223), (216, 215, 230, 231), (209, 208, 223, 224), (217, 216, 231, 232), (210, 209, 224, 225), (218, 217, 232, 233), (211, 210, 225, 226), (219, 218, 233, 234), (212, 211, 226, 227), (220, 219, 234, 235), (213, 212, 227, 228), (206, 296, 221), (205, 220, 235), (214, 213, 228, 229), (207, 206, 221, 222), (215, 214, 229, 230), (227, 226, 241, 242), (235, 234, 249, 250), (228, 227, 242, 243), (221, 296, 236), (205, 235, 250), (229, 228, 243, 244), (222, 221, 236, 237), (230, 229, 244, 245), (223, 222, 237, 238), (231, 230, 245, 246), (224, 223, 238, 239), (232, 231, 246, 247), (225, 224, 239, 240), (233, 232, 247, 248), (226, 225, 240, 241), (234, 233, 248, 249), (246, 245, 260, 261), (239, 238, 253, 254), (247, 246, 261, 262), (240, 239, 254, 255), (248, 247, 262, 263), (241, 240, 255, 256), (249, 248, 263, 264), (242, 241, 256, 257), (250, 249, 264, 265), (243, 242, 257, 258), (236, 296, 251), (205, 250, 265), (244, 243, 258, 259), (237, 236, 251, 252), (245, 244, 259, 260), (238, 237, 252, 253), (265, 264, 279, 280), (258, 257, 272, 273), (251, 296, 266), (205, 265, 280), (259, 258, 273, 274), (252, 251, 266, 267), (260, 259, 274, 275), (253, 252, 267, 268), (261, 260, 275, 276), (254, 253, 268, 269), (262, 261, 276, 277), (255, 254, 269, 270), (263, 262, 277, 278), (256, 255, 270, 271), (264, 263, 278, 279), (257, 256, 271, 272), (269, 268, 283, 284), (277, 276, 291, 292), (270, 269, 284, 285), (278, 277, 292, 293), (271, 270, 285, 286), (279, 278, 293, 294), (272, 271, 286, 287), (280, 279, 294, 295), (273, 272, 287, 288), (266, 296, 281), (205, 280, 295), (274, 273, 288, 289), (267, 266, 281, 282), (275, 274, 289, 290), (268, 267, 282, 283), (276, 275, 290, 291), (288, 287, 303, 304), (281, 296, 297), (205, 295, 311), (289, 288, 304, 305), (282, 281, 297, 298), (290, 289, 305, 306), (283, 282, 298, 299), (291, 290, 306, 307), (284, 283, 299, 300), (292, 291, 307, 308), (285, 284, 300, 301), (293, 292, 308, 309), (286, 285, 301, 302), (294, 293, 309, 310), (287, 286, 302, 303), (295, 294, 310, 311), (308, 307, 322, 323), (301, 300, 315, 316), (309, 308, 323, 324), (302, 301, 316, 317), (310, 309, 324, 325), (303, 302, 317, 318), (311, 310, 325, 326), (304, 303, 318, 319), (297, 296, 312), (205, 311, 326), (305, 304, 319, 320), (298, 297, 312, 313), (306, 305, 320, 321), (299, 298, 313, 314), (307, 306, 321, 322), (300, 299, 314, 315), (205, 326, 341), (320, 319, 334, 335), (313, 312, 327, 328), (321, 320, 335, 336), (314, 313, 328, 329), (322, 321, 336, 337), (315, 314, 329, 330), (323, 322, 337, 338), (316, 315, 330, 331), (324, 323, 338, 339), (317, 316, 331, 332), (325, 324, 339, 340), (318, 317, 332, 333), (326, 325, 340, 341), (319, 318, 333, 334), (312, 296, 327), (339, 338, 353, 354), (332, 331, 346, 347), (340, 339, 354, 355), (333, 332, 347, 348), (341, 340, 355, 356), (334, 333, 348, 349), (327, 296, 342), (205, 341, 356), (335, 334, 349, 350), (328, 327, 342, 343), (336, 335, 350, 351), (329, 328, 343, 344), (337, 336, 351, 352), (330, 329, 344, 345), (338, 337, 352, 353), (331, 330, 345, 346), (343, 342, 357, 358), (351, 350, 365, 366), (344, 343, 358, 359), (352, 351, 366, 367), (345, 344, 359, 360), (353, 352, 367, 368), (346, 345, 360, 361), (354, 353, 368, 369), (347, 346, 361, 362), (355, 354, 369, 370), (348, 347, 362, 363), (356, 355, 370, 371), (349, 348, 363, 364), (342, 296, 357), (205, 356, 371), (350, 349, 364, 365), (362, 361, 376, 377), (370, 369, 384, 385), (363, 362, 377, 378), (371, 370, 385, 386), (364, 363, 378, 379), (357, 296, 372), (205, 371, 386), (365, 364, 379, 380), (358, 357, 372, 373), (366, 365, 380, 381), (359, 358, 373, 374), (367, 366, 381, 382), (360, 359, 374, 375), (368, 367, 382, 383), (361, 360, 375, 376), (369, 368, 383, 384), (381, 380, 395, 396), (374, 373, 388, 389), (382, 381, 396, 397), (375, 374, 389, 390), (383, 382, 397, 398), (376, 375, 390, 391), (384, 383, 398, 399), (377, 376, 391, 392), (385, 384, 399, 400), (378, 377, 392, 393), (386, 385, 400, 401), (379, 378, 393, 394), (372, 296, 387), (205, 386, 401), (380, 379, 394, 395), (373, 372, 387, 388), (400, 399, 414, 415), (393, 392, 407, 408), (401, 400, 415, 416), (394, 393, 408, 409), (387, 296, 402), (205, 401, 416), (395, 394, 409, 410), (388, 387, 402, 403), (396, 395, 410, 411), (389, 388, 403, 404), (397, 396, 411, 412), (390, 389, 404, 405), (398, 397, 412, 413), (391, 390, 405, 406), (399, 398, 413, 414), (392, 391, 406, 407), (404, 403, 418, 419), (412, 411, 426, 427), (405, 404, 419, 420), (413, 412, 427, 428), (406, 405, 420, 421), (414, 413, 428, 429), (407, 406, 421, 422), (415, 414, 429, 430), (408, 407, 422, 423), (416, 415, 430, 431), (409, 408, 423, 424), (402, 296, 417), (205, 416, 431), (410, 409, 424, 425), (403, 402, 417, 418), (411, 410, 425, 426), (423, 422, 437, 438), (431, 430, 445, 446), (424, 423, 438, 439), (417, 296, 432), (205, 431, 446), (425, 424, 439, 440), (418, 417, 432, 433), (426, 425, 440, 441), (419, 418, 433, 434), (427, 426, 441, 442), (420, 419, 434, 435), (428, 427, 442, 443), (421, 420, 435, 436), (429, 428, 443, 444), (422, 421, 436, 437), (430, 429, 444, 445), (442, 441, 456, 457), (435, 434, 449, 450), (443, 442, 457, 458), (436, 435, 450, 451), (444, 443, 458, 459), (437, 436, 451, 452), (445, 444, 459, 460), (438, 437, 452, 453), (446, 445, 460, 461), (439, 438, 453, 454), (432, 296, 447), (205, 446, 461), (440, 439, 454, 455), (433, 432, 447, 448), (441, 440, 455, 456), (434, 433, 448, 449), (461, 460, 475, 476), (454, 453, 468, 469), (447, 296, 462), (205, 461, 476), (455, 454, 469, 470), (448, 447, 462, 463), (456, 455, 470, 471), (449, 448, 463, 464), (457, 456, 471, 472), (450, 449, 464, 465), (458, 457, 472, 473), (451, 450, 465, 466), (459, 458, 473, 474), (452, 451, 466, 467), (460, 459, 474, 475), (453, 452, 467, 468), (473, 472, 478, 479), (466, 465, 3, 4), (474, 473, 479, 9), (467, 466, 4, 5), (475, 474, 9, 480), (468, 467, 5, 6), (476, 475, 480, 481), (469, 468, 6, 7), (462, 296, 0), (205, 476, 481), (470, 469, 7, 8), (463, 462, 0, 1), (471, 470, 8, 477), (464, 463, 1, 2), (472, 471, 477, 478), (465, 464, 2, 3)])
me_sphere.polygons.foreach_set('use_smooth', [True] * 512)
_uv = me_sphere.uv_layers.new(name='UVMap')
_uv.uv.foreach_set('vector', [0.75, 0.75, 0.75, 0.8125, 0.7188, 0.8125, 0.7188, 0.75, 0.75, 0.25, 0.75, 0.3125, 0.7188, 0.3125, 0.7188, 0.25, 0.75, 0.6875, 0.75, 0.75, 0.7188, 0.75, 0.7188, 0.6875, 0.75, 0.1875, 0.75, 0.25, 0.7188, 0.25, 0.7188, 0.1875, 0.75, 0.625, 0.75, 0.6875, 0.7188, 0.6875, 0.7188, 0.625, 0.75, 0.125, 0.75, 0.1875, 0.7188, 0.1875, 0.7188, 0.125, 0.75, 0.5625, 0.75, 0.625, 0.7188, 0.625, 0.7188, 0.5625, 0.75, 0.0625, 0.75, 0.125, 0.7188, 0.125, 0.7187, 0.0625, 0.75, 0.5, 0.75, 0.5625, 0.7188, 0.5625, 0.7188, 0.5, 0.75, 0.9375, 0.7344, 1.0, 0.7187, 0.9375, 0.7344, 0.0, 0.75, 0.0625, 0.7187, 0.0625, 0.75, 0.4375, 0.75, 0.5, 0.7188, 0.5, 0.7188, 0.4375, 0.75, 0.875, 0.75, 0.9375, 0.7187, 0.9375, 0.7188, 0.875, 0.75, 0.375, 0.75, 0.4375, 0.7188, 0.4375, 0.7188, 0.375, 0.75, 0.8125, 0.75, 0.875, 0.7188, 0.875, 0.7188, 0.8125, 0.75, 0.3125, 0.75, 0.375, 0.7188, 0.375, 0.7188, 0.3125, 0.7188, 0.375, 0.7188, 0.4375, 0.6875, 0.4375, 0.6875, 0.375, 0.7188, 0.8125, 0.7188, 0.875, 0.6875, 0.875, 0.6875, 0.8125, 0.7188, 0.3125, 0.7188, 0.375, 0.6875, 0.375, 0.6875, 0.3125, 0.7188, 0.75, 0.7188, 0.8125, 0.6875, 0.8125, 0.6875, 0.75, 0.7188, 0.25, 0.7188, 0.3125, 0.6875, 0.3125, 0.6875, 0.25, 0.7188, 0.6875, 0.7188, 0.75, 0.6875, 0.75, 0.6875, 0.6875, 0.7188, 0.1875, 0.7188, 0.25, 0.6875, 0.25, 0.6875, 0.1875, 0.7188, 0.625, 0.7188, 0.6875, 0.6875, 0.6875, 0.6875, 0.625, 0.7188, 0.125, 0.7188, 0.1875, 0.6875, 0.1875, 0.6875, 0.125, 0.7188, 0.5625, 0.7188, 0.625, 0.6875, 0.625, 0.6875, 0.5625, 0.7187, 0.0625, 0.7188, 0.125, 0.6875, 0.125, 0.6875, 0.0625, 0.7188, 0.5, 0.7188, 0.5625, 0.6875, 0.5625, 0.6875, 0.5, 0.7187, 0.9375, 0.7031, 1.0, 0.6875, 0.9375, 0.7031, 0.0, 0.7187, 0.0625, 0.6875, 0.0625, 0.7188, 0.4375, 0.7188, 0.5, 0.6875, 0.5, 0.6875, 0.4375, 0.7188, 0.875, 0.7187, 0.9375, 0.6875, 0.9375, 0.6875, 0.875, 0.6875, 0.125, 0.6875, 0.1875, 0.6562, 0.1875, 0.6562, 0.125, 0.6875, 0.5625, 0.6875, 0.625, 0.6562, 0.625, 0.6562, 0.5625, 0.6875, 0.0625, 0.6875, 0.125, 0.6562, 0.125, 0.6562, 0.0625, 0.6875, 0.5, 0.6875, 0.5625, 0.6562, 0.5625, 0.6562, 0.5, 0.6875, 0.9375, 0.6719, 1.0, 0.6562, 0.9375, 0.6719, 0.0, 0.6875, 0.0625, 0.6562, 0.0625, 0.6875, 0.4375, 0.6875, 0.5, 0.6562, 0.5, 0.6562, 0.4375, 0.6875, 0.875, 0.6875, 0.9375, 0.6562, 0.9375, 0.6562, 0.875, 0.6875, 0.375, 0.6875, 0.4375, 0.6562, 0.4375, 0.6562, 0.375, 0.6875, 0.8125, 0.6875, 0.875, 0.6562, 0.875, 0.6562, 0.8125, 0.6875, 0.3125, 0.6875, 0.375, 0.6562, 0.375, 0.6562, 0.3125, 0.6875, 0.75, 0.6875, 0.8125, 0.6562, 0.8125, 0.6562, 0.75, 0.6875, 0.25, 0.6875, 0.3125, 0.6562, 0.3125, 0.6562, 0.25, 0.6875, 0.6875, 0.6875, 0.75, 0.6562, 0.75, 0.6562, 0.6875, 0.6875, 0.1875, 0.6875, 0.25, 0.6562, 0.25, 0.6562, 0.1875, 0.6875, 0.625, 0.6875, 0.6875, 0.6562, 0.6875, 0.6562, 0.625, 0.6562, 0.3125, 0.6562, 0.375, 0.625, 0.375, 0.625, 0.3125, 0.6562, 0.75, 0.6562, 0.8125, 0.625, 0.8125, 0.625, 0.75, 0.6562, 0.25, 0.6562, 0.3125, 0.625, 0.3125, 0.625, 0.25, 0.6562, 0.6875, 0.6562, 0.75, 0.625, 0.75, 0.625, 0.6875, 0.6562, 0.1875, 0.6562, 0.25, 0.625, 0.25, 0.625, 0.1875, 0.6562, 0.625, 0.6562, 0.6875, 0.625, 0.6875, 0.625, 0.625, 0.6562, 0.125, 0.6562, 0.1875, 0.625, 0.1875, 0.625, 0.125, 0.6562, 0.5625, 0.6562, 0.625, 0.625, 0.625, 0.625, 0.5625, 0.6562, 0.0625, 0.6562, 0.125, 0.625, 0.125, 0.625, 0.0625, 0.6562, 0.5, 0.6562, 0.5625, 0.625, 0.5625, 0.625, 0.5, 0.6562, 0.9375, 0.6406, 1.0, 0.625, 0.9375, 0.6406, 0.0, 0.6562, 0.0625, 0.625, 0.0625, 0.6562, 0.4375, 0.6562, 0.5, 0.625, 0.5, 0.625, 0.4375, 0.6562, 0.875, 0.6562, 0.9375, 0.625, 0.9375, 0.625, 0.875, 0.6562, 0.375, 0.6562, 0.4375, 0.625, 0.4375, 0.625, 0.375, 0.6562, 0.8125, 0.6562, 0.875, 0.625, 0.875, 0.625, 0.8125, 0.625, 0.0625, 0.625, 0.125, 0.5937, 0.125, 0.5937, 0.0625, 0.625, 0.5, 0.625, 0.5625, 0.5937, 0.5625, 0.5937, 0.5, 0.625, 0.9375, 0.6094, 1.0, 0.5937, 0.9375, 0.6094, 0.0, 0.625, 0.0625, 0.5937, 0.0625, 0.625, 0.4375, 0.625, 0.5, 0.5937, 0.5, 0.5937, 0.4375, 0.625, 0.875, 0.625, 0.9375, 0.5937, 0.9375, 0.5937, 0.875, 0.625, 0.375, 0.625, 0.4375, 0.5937, 0.4375, 0.5938, 0.375, 0.625, 0.8125, 0.625, 0.875, 0.5937, 0.875, 0.5937, 0.8125, 0.625, 0.3125, 0.625, 0.375, 0.5938, 0.375, 0.5937, 0.3125, 0.625, 0.75, 0.625, 0.8125, 0.5937, 0.8125, 0.5937, 0.75, 0.625, 0.25, 0.625, 0.3125, 0.5937, 0.3125, 0.5937, 0.25, 0.625, 0.6875, 0.625, 0.75, 0.5937, 0.75, 0.5937, 0.6875, 0.625, 0.1875, 0.625, 0.25, 0.5937, 0.25, 0.5937, 0.1875, 0.625, 0.625, 0.625, 0.6875, 0.5937, 0.6875, 0.5937, 0.625, 0.625, 0.125, 0.625, 0.1875, 0.5937, 0.1875, 0.5937, 0.125, 0.625, 0.5625, 0.625, 0.625, 0.5937, 0.625, 0.5937, 0.5625, 0.5937, 0.75, 0.5937, 0.8125, 0.5625, 0.8125, 0.5625, 0.75, 0.5937, 0.25, 0.5937, 0.3125, 0.5625, 0.3125, 0.5625, 0.25, 0.5937, 0.6875, 0.5937, 0.75, 0.5625, 0.75, 0.5625, 0.6875, 0.5937, 0.1875, 0.5937, 0.25, 0.5625, 0.25, 0.5625, 0.1875, 0.5937, 0.625, 0.5937, 0.6875, 0.5625, 0.6875, 0.5625, 0.625, 0.5937, 0.125, 0.5937, 0.1875, 0.5625, 0.1875, 0.5625, 0.125, 0.5937, 0.5625, 0.5937, 0.625, 0.5625, 0.625, 0.5625, 0.5625, 0.5937, 0.0625, 0.5937, 0.125, 0.5625, 0.125, 0.5625, 0.0625, 0.5937, 0.5, 0.5937, 0.5625, 0.5625, 0.5625, 0.5625, 0.5, 0.5937, 0.9375, 0.5781, 1.0, 0.5625, 0.9375, 0.5781, 0.0, 0.5937, 0.0625, 0.5625, 0.0625, 0.5937, 0.4375, 0.5937, 0.5, 0.5625, 0.5, 0.5625, 0.4375, 0.5937, 0.875, 0.5937, 0.9375, 0.5625, 0.9375, 0.5625, 0.875, 0.5938, 0.375, 0.5937, 0.4375, 0.5625, 0.4375, 0.5625, 0.375, 0.5937, 0.8125, 0.5937, 0.875, 0.5625, 0.875, 0.5625, 0.8125, 0.5937, 0.3125, 0.5938, 0.375, 0.5625, 0.375, 0.5625, 0.3125, 0.5625, 0.5, 0.5625, 0.5625, 0.5312, 0.5625, 0.5312, 0.5, 0.5625, 0.9375, 0.5469, 1.0, 0.5312, 0.9375, 0.5469, 0.0, 0.5625, 0.0625, 0.5312, 0.0625, 0.5625, 0.4375, 0.5625, 0.5, 0.5312, 0.5, 0.5312, 0.4375, 0.5625, 0.875, 0.5625, 0.9375, 0.5312, 0.9375, 0.5312, 0.875, 0.5625, 0.375, 0.5625, 0.4375, 0.5312, 0.4375, 0.5312, 0.375, 0.5625, 0.8125, 0.5625, 0.875, 0.5312, 0.875, 0.5312, 0.8125, 0.5625, 0.3125, 0.5625, 0.375, 0.5312, 0.375, 0.5312, 0.3125, 0.5625, 0.75, 0.5625, 0.8125, 0.5312, 0.8125, 0.5312, 0.75, 0.5625, 0.25, 0.5625, 0.3125, 0.5312, 0.3125, 0.5312, 0.25, 0.5625, 0.6875, 0.5625, 0.75, 0.5312, 0.75, 0.5312, 0.6875, 0.5625, 0.1875, 0.5625, 0.25, 0.5312, 0.25, 0.5312, 0.1875, 0.5625, 0.625, 0.5625, 0.6875, 0.5312, 0.6875, 0.5312, 0.625, 0.5625, 0.125, 0.5625, 0.1875, 0.5312, 0.1875, 0.5312, 0.125, 0.5625, 0.5625, 0.5625, 0.625, 0.5312, 0.625, 0.5312, 0.5625, 0.5625, 0.0625, 0.5625, 0.125, 0.5312, 0.125, 0.5312, 0.0625, 0.5312, 0.25, 0.5312, 0.3125, 0.5, 0.3125, 0.5, 0.25, 0.5312, 0.6875, 0.5312, 0.75, 0.5, 0.75, 0.5, 0.6875, 0.5312, 0.1875, 0.5312, 0.25, 0.5, 0.25, 0.5, 0.1875, 0.5312, 0.625, 0.5312, 0.6875, 0.5, 0.6875, 0.5, 0.625, 0.5312, 0.125, 0.5312, 0.1875, 0.5, 0.1875, 0.5, 0.125, 0.5312, 0.5625, 0.5312, 0.625, 0.5, 0.625, 0.5, 0.5625, 0.5312, 0.0625, 0.5312, 0.125, 0.5, 0.125, 0.5, 0.0625, 0.5312, 0.5, 0.5312, 0.5625, 0.5, 0.5625, 0.5, 0.5, 0.5312, 0.9375, 0.5156, 1.0, 0.5, 0.9375, 0.5156, 0.0, 0.5312, 0.0625, 0.5, 0.0625, 0.5312, 0.4375, 0.5312, 0.5, 0.5, 0.5, 0.5, 0.4375, 0.5312, 0.875, 0.5312, 0.9375, 0.5, 0.9375, 0.5, 0.875, 0.5312, 0.375, 0.5312, 0.4375, 0.5, 0.4375, 0.5, 0.375, 0.5312, 0.8125, 0.5312, 0.875, 0.5, 0.875, 0.5, 0.8125, 0.5312, 0.3125, 0.5312, 0.375, 0.5, 0.375, 0.5, 0.3125, 0.5312, 0.75, 0.5312, 0.8125, 0.5, 0.8125, 0.5, 0.75, 0.5, 0.9375, 0.4844, 1.0, 0.4687, 0.9375, 0.4844, 0.0, 0.5, 0.0625, 0.4687, 0.0625, 0.5, 0.4375, 0.5, 0.5, 0.4687, 0.5, 0.4687, 0.4375, 0.5, 0.875, 0.5, 0.9375, 0.4687, 0.9375, 0.4687, 0.875, 0.5, 0.375, 0.5, 0.4375, 0.4687, 0.4375, 0.4687, 0.375, 0.5, 0.8125, 0.5, 0.875, 0.4687, 0.875, 0.4687, 0.8125, 0.5, 0.3125, 0.5, 0.375, 0.4687, 0.375, 0.4687, 0.3125, 0.5, 0.75, 0.5, 0.8125, 0.4687, 0.8125, 0.4687, 0.75, 0.5, 0.25, 0.5, 0.3125, 0.4687, 0.3125, 0.4687, 0.25, 0.5, 0.6875, 0.5, 0.75, 0.4687, 0.75, 0.4687, 0.6875, 0.5, 0.1875, 0.5, 0.25, 0.4687, 0.25, 0.4687, 0.1875, 0.5, 0.625, 0.5, 0.6875, 0.4687, 0.6875, 0.4687, 0.625, 0.5, 0.125, 0.5, 0.1875, 0.4687, 0.1875, 0.4687, 0.125, 0.5, 0.5625, 0.5, 0.625, 0.4687, 0.625, 0.4687, 0.5625, 0.5, 0.0625, 0.5, 0.125, 0.4687, 0.125, 0.4687, 0.0625, 0.5, 0.5, 0.5, 0.5625, 0.4687, 0.5625, 0.4687, 0.5, 0.4687, 0.6875, 0.4687, 0.75, 0.4375, 0.75, 0.4375, 0.6875, 0.4687, 0.1875, 0.4687, 0.25, 0.4375, 0.25, 0.4375, 0.1875, 0.4687, 0.625, 0.4687, 0.6875, 0.4375, 0.6875, 0.4375, 0.625, 0.4687, 0.125, 0.4687, 0.1875, 0.4375, 0.1875, 0.4375, 0.125, 0.4687, 0.5625, 0.4687, 0.625, 0.4375, 0.625, 0.4375, 0.5625, 0.4687, 0.0625, 0.4687, 0.125, 0.4375, 0.125, 0.4375, 0.0625, 0.4687, 0.5, 0.4687, 0.5625, 0.4375, 0.5625, 0.4375, 0.5, 0.4687, 0.9375, 0.4531, 1.0, 0.4375, 0.9375, 0.4531, 0.0, 0.4687, 0.0625, 0.4375, 0.0625, 0.4687, 0.4375, 0.4687, 0.5, 0.4375, 0.5, 0.4375, 0.4375, 0.4687, 0.875, 0.4687, 0.9375, 0.4375, 0.9375, 0.4375, 0.875, 0.4687, 0.375, 0.4687, 0.4375, 0.4375, 0.4375, 0.4375, 0.375, 0.4687, 0.8125, 0.4687, 0.875, 0.4375, 0.875, 0.4375, 0.8125, 0.4687, 0.3125, 0.4687, 0.375, 0.4375, 0.375, 0.4375, 0.3125, 0.4687, 0.75, 0.4687, 0.8125, 0.4375, 0.8125, 0.4375, 0.75, 0.4687, 0.25, 0.4687, 0.3125, 0.4375, 0.3125, 0.4375, 0.25, 0.4375, 0.4375, 0.4375, 0.5, 0.4062, 0.5, 0.4062, 0.4375, 0.4375, 0.875, 0.4375, 0.9375, 0.4062, 0.9375, 0.4062, 0.875, 0.4375, 0.375, 0.4375, 0.4375, 0.4062, 0.4375, 0.4062, 0.375, 0.4375, 0.8125, 0.4375, 0.875, 0.4062, 0.875, 0.4062, 0.8125, 0.4375, 0.3125, 0.4375, 0.375, 0.4062, 0.375, 0.4062, 0.3125, 0.4375, 0.75, 0.4375, 0.8125, 0.4062, 0.8125, 0.4062, 0.75, 0.4375, 0.25, 0.4375, 0.3125, 0.4062, 0.3125, 0.4062, 0.25, 0.4375, 0.6875, 0.4375, 0.75, 0.4062, 0.75, 0.4062, 0.6875, 0.4375, 0.1875, 0.4375, 0.25, 0.4062, 0.25, 0.4062, 0.1875, 0.4375, 0.625, 0.4375, 0.6875, 0.4062, 0.6875, 0.4062, 0.625, 0.4375, 0.125, 0.4375, 0.1875, 0.4062, 0.1875, 0.4062, 0.125, 0.4375, 0.5625, 0.4375, 0.625, 0.4062, 0.625, 0.4062, 0.5625, 0.4375, 0.0625, 0.4375, 0.125, 0.4062, 0.125, 0.4062, 0.0625, 0.4375, 0.5, 0.4375, 0.5625, 0.4062, 0.5625, 0.4062, 0.5, 0.4375, 0.9375, 0.4219, 1.0, 0.4062, 0.9375, 0.4219, 0.0, 0.4375, 0.0625, 0.4062, 0.0625, 0.4062, 0.1875, 0.4062, 0.25, 0.375, 0.25, 0.375, 0.1875, 0.4062, 0.625, 0.4062, 0.6875, 0.375, 0.6875, 0.375, 0.625, 0.4062, 0.125, 0.4062, 0.1875, 0.375, 0.1875, 0.375, 0.125, 0.4062, 0.5625, 0.4062, 0.625, 0.375, 0.625, 0.375, 0.5625, 0.4062, 0.0625, 0.4062, 0.125, 0.375, 0.125, 0.375, 0.0625, 0.4062, 0.5, 0.4062, 0.5625, 0.375, 0.5625, 0.375, 0.5, 0.4062, 0.9375, 0.3906, 1.0, 0.375, 0.9375, 0.3906, 0.0, 0.4062, 0.0625, 0.375, 0.0625, 0.4062, 0.4375, 0.4062, 0.5, 0.375, 0.5, 0.375, 0.4375, 0.4062, 0.875, 0.4062, 0.9375, 0.375, 0.9375, 0.375, 0.875, 0.4062, 0.375, 0.4062, 0.4375, 0.375, 0.4375, 0.375, 0.375, 0.4062, 0.8125, 0.4062, 0.875, 0.375, 0.875, 0.375, 0.8125, 0.4062, 0.3125, 0.4062, 0.375, 0.375, 0.375, 0.375, 0.3125, 0.4062, 0.75, 0.4062, 0.8125, 0.375, 0.8125, 0.375, 0.75, 0.4062, 0.25, 0.4062, 0.3125, 0.375, 0.3125, 0.375, 0.25, 0.4062, 0.6875, 0.4062, 0.75, 0.375, 0.75, 0.375, 0.6875, 0.375, 0.375, 0.375, 0.4375, 0.3437, 0.4375, 0.3437, 0.375, 0.375, 0.8125, 0.375, 0.875, 0.3437, 0.875, 0.3437, 0.8125, 0.375, 0.3125, 0.375, 0.375, 0.3437, 0.375, 0.3437, 0.3125, 0.375, 0.75, 0.375, 0.8125, 0.3437, 0.8125, 0.3437, 0.75, 0.375, 0.25, 0.375, 0.3125, 0.3437, 0.3125, 0.3437, 0.25, 0.375, 0.6875, 0.375, 0.75, 0.3437, 0.75, 0.3437, 0.6875, 0.375, 0.1875, 0.375, 0.25, 0.3437, 0.25, 0.3437, 0.1875, 0.375, 0.625, 0.375, 0.6875, 0.3437, 0.6875, 0.3437, 0.625, 0.375, 0.125, 0.375, 0.1875, 0.3437, 0.1875, 0.3437, 0.125, 0.375, 0.5625, 0.375, 0.625, 0.3437, 0.625, 0.3437, 0.5625, 0.375, 0.0625, 0.375, 0.125, 0.3437, 0.125, 0.3437, 0.0625, 0.375, 0.5, 0.375, 0.5625, 0.3437, 0.5625, 0.3437, 0.5, 0.375, 0.9375, 0.3594, 1.0, 0.3437, 0.9375, 0.3594, 0.0, 0.375, 0.0625, 0.3437, 0.0625, 0.375, 0.4375, 0.375, 0.5, 0.3437, 0.5, 0.3437, 0.4375, 0.375, 0.875, 0.375, 0.9375, 0.3437, 0.9375, 0.3437, 0.875, 0.3437, 0.125, 0.3437, 0.1875, 0.3125, 0.1875, 0.3125, 0.125, 0.3437, 0.5625, 0.3437, 0.625, 0.3125, 0.625, 0.3125, 0.5625, 0.3437, 0.0625, 0.3437, 0.125, 0.3125, 0.125, 0.3125, 0.0625, 0.3437, 0.5, 0.3437, 0.5625, 0.3125, 0.5625, 0.3125, 0.5, 0.3437, 0.9375, 0.3281, 1.0, 0.3125, 0.9375, 0.3281, 0.0, 0.3437, 0.0625, 0.3125, 0.0625, 0.3437, 0.4375, 0.3437, 0.5, 0.3125, 0.5, 0.3125, 0.4375, 0.3437, 0.875, 0.3437, 0.9375, 0.3125, 0.9375, 0.3125, 0.875, 0.3437, 0.375, 0.3437, 0.4375, 0.3125, 0.4375, 0.3125, 0.375, 0.3437, 0.8125, 0.3437, 0.875, 0.3125, 0.875, 0.3125, 0.8125, 0.3437, 0.3125, 0.3437, 0.375, 0.3125, 0.375, 0.3125, 0.3125, 0.3437, 0.75, 0.3437, 0.8125, 0.3125, 0.8125, 0.3125, 0.75, 0.3437, 0.25, 0.3437, 0.3125, 0.3125, 0.3125, 0.3125, 0.25, 0.3437, 0.6875, 0.3437, 0.75, 0.3125, 0.75, 0.3125, 0.6875, 0.3437, 0.1875, 0.3437, 0.25, 0.3125, 0.25, 0.3125, 0.1875, 0.3437, 0.625, 0.3437, 0.6875, 0.3125, 0.6875, 0.3125, 0.625, 0.3125, 0.8125, 0.3125, 0.875, 0.2812, 0.875, 0.2812, 0.8125, 0.3125, 0.3125, 0.3125, 0.375, 0.2812, 0.375, 0.2812, 0.3125, 0.3125, 0.75, 0.3125, 0.8125, 0.2812, 0.8125, 0.2812, 0.75, 0.3125, 0.25, 0.3125, 0.3125, 0.2812, 0.3125, 0.2812, 0.25, 0.3125, 0.6875, 0.3125, 0.75, 0.2812, 0.75, 0.2812, 0.6875, 0.3125, 0.1875, 0.3125, 0.25, 0.2812, 0.25, 0.2812, 0.1875, 0.3125, 0.625, 0.3125, 0.6875, 0.2812, 0.6875, 0.2812, 0.625, 0.3125, 0.125, 0.3125, 0.1875, 0.2812, 0.1875, 0.2812, 0.125, 0.3125, 0.5625, 0.3125, 0.625, 0.2812, 0.625, 0.2812, 0.5625, 0.3125, 0.0625, 0.3125, 0.125, 0.2812, 0.125, 0.2812, 0.0625, 0.3125, 0.5, 0.3125, 0.5625, 0.2812, 0.5625, 0.2812, 0.5, 0.3125, 0.9375, 0.2969, 1.0, 0.2812, 0.9375, 0.2969, 0.0, 0.3125, 0.0625, 0.2812, 0.0625, 0.3125, 0.4375, 0.3125, 0.5, 0.2812, 0.5, 0.2812, 0.4375, 0.3125, 0.875, 0.3125, 0.9375, 0.2812, 0.9375, 0.2812, 0.875, 0.3125, 0.375, 0.3125, 0.4375, 0.2812, 0.4375, 0.2812, 0.375, 0.2812, 0.5625, 0.2812, 0.625, 0.25, 0.625, 0.25, 0.5625, 0.2812, 0.0625, 0.2812, 0.125, 0.25, 0.125, 0.25, 0.0625, 0.2812, 0.5, 0.2812, 0.5625, 0.25, 0.5625, 0.25, 0.5, 0.2812, 0.9375, 0.2656, 1.0, 0.25, 0.9375, 0.2656, 0.0, 0.2812, 0.0625, 0.25, 0.0625, 0.2812, 0.4375, 0.2812, 0.5, 0.25, 0.5, 0.25, 0.4375, 0.2812, 0.875, 0.2812, 0.9375, 0.25, 0.9375, 0.25, 0.875, 0.2812, 0.375, 0.2812, 0.4375, 0.25, 0.4375, 0.25, 0.375, 0.2812, 0.8125, 0.2812, 0.875, 0.25, 0.875, 0.25, 0.8125, 0.2812, 0.3125, 0.2812, 0.375, 0.25, 0.375, 0.25, 0.3125, 0.2812, 0.75, 0.2812, 0.8125, 0.25, 0.8125, 0.25, 0.75, 0.2812, 0.25, 0.2812, 0.3125, 0.25, 0.3125, 0.25, 0.25, 0.2812, 0.6875, 0.2812, 0.75, 0.25, 0.75, 0.25, 0.6875, 0.2812, 0.1875, 0.2812, 0.25, 0.25, 0.25, 0.25, 0.1875, 0.2812, 0.625, 0.2812, 0.6875, 0.25, 0.6875, 0.25, 0.625, 0.2812, 0.125, 0.2812, 0.1875, 0.25, 0.1875, 0.25, 0.125, 0.25, 0.3125, 0.25, 0.375, 0.2188, 0.375, 0.2187, 0.3125, 0.25, 0.75, 0.25, 0.8125, 0.2188, 0.8125, 0.2187, 0.75, 0.25, 0.25, 0.25, 0.3125, 0.2187, 0.3125, 0.2187, 0.25, 0.25, 0.6875, 0.25, 0.75, 0.2187, 0.75, 0.2187, 0.6875, 0.25, 0.1875, 0.25, 0.25, 0.2187, 0.25, 0.2188, 0.1875, 0.25, 0.625, 0.25, 0.6875, 0.2187, 0.6875, 0.2188, 0.625, 0.25, 0.125, 0.25, 0.1875, 0.2188, 0.1875, 0.2188, 0.125, 0.25, 0.5625, 0.25, 0.625, 0.2188, 0.625, 0.2187, 0.5625, 0.25, 0.0625, 0.25, 0.125, 0.2188, 0.125, 0.2188, 0.0625, 0.25, 0.5, 0.25, 0.5625, 0.2187, 0.5625, 0.2187, 0.5, 0.25, 0.9375, 0.2344, 1.0, 0.2188, 0.9375, 0.2344, 0.0, 0.25, 0.0625, 0.2188, 0.0625, 0.25, 0.4375, 0.25, 0.5, 0.2187, 0.5, 0.2187, 0.4375, 0.25, 0.875, 0.25, 0.9375, 0.2188, 0.9375, 0.2188, 0.875, 0.25, 0.375, 0.25, 0.4375, 0.2187, 0.4375, 0.2188, 0.375, 0.25, 0.8125, 0.25, 0.875, 0.2188, 0.875, 0.2188, 0.8125, 0.2188, 0.0625, 0.2188, 0.125, 0.1875, 0.125, 0.1875, 0.0625, 0.2187, 0.5, 0.2187, 0.5625, 0.1875, 0.5625, 0.1875, 0.5, 0.2188, 0.9375, 0.2031, 1.0, 0.1875, 0.9375, 0.2031, 0.0, 0.2188, 0.0625, 0.1875, 0.0625, 0.2187, 0.4375, 0.2187, 0.5, 0.1875, 0.5, 0.1875, 0.4375, 0.2188, 0.875, 0.2188, 0.9375, 0.1875, 0.9375, 0.1875, 0.875, 0.2188, 0.375, 0.2187, 0.4375, 0.1875, 0.4375, 0.1875, 0.375, 0.2188, 0.8125, 0.2188, 0.875, 0.1875, 0.875, 0.1875, 0.8125, 0.2187, 0.3125, 0.2188, 0.375, 0.1875, 0.375, 0.1875, 0.3125, 0.2187, 0.75, 0.2188, 0.8125, 0.1875, 0.8125, 0.1875, 0.75, 0.2187, 0.25, 0.2187, 0.3125, 0.1875, 0.3125, 0.1875, 0.25, 0.2187, 0.6875, 0.2187, 0.75, 0.1875, 0.75, 0.1875, 0.6875, 0.2188, 0.1875, 0.2187, 0.25, 0.1875, 0.25, 0.1875, 0.1875, 0.2188, 0.625, 0.2187, 0.6875, 0.1875, 0.6875, 0.1875, 0.625, 0.2188, 0.125, 0.2188, 0.1875, 0.1875, 0.1875, 0.1875, 0.125, 0.2187, 0.5625, 0.2188, 0.625, 0.1875, 0.625, 0.1875, 0.5625, 0.1875, 0.75, 0.1875, 0.8125, 0.1563, 0.8125, 0.1563, 0.75, 0.1875, 0.25, 0.1875, 0.3125, 0.1562, 0.3125, 0.1563, 0.25, 0.1875, 0.6875, 0.1875, 0.75, 0.1563, 0.75, 0.1562, 0.6875, 0.1875, 0.1875, 0.1875, 0.25, 0.1563, 0.25, 0.1563, 0.1875, 0.1875, 0.625, 0.1875, 0.6875, 0.1562, 0.6875, 0.1563, 0.625, 0.1875, 0.125, 0.1875, 0.1875, 0.1563, 0.1875, 0.1563, 0.125, 0.1875, 0.5625, 0.1875, 0.625, 0.1563, 0.625, 0.1562, 0.5625, 0.1875, 0.0625, 0.1875, 0.125, 0.1563, 0.125, 0.1563, 0.0625, 0.1875, 0.5, 0.1875, 0.5625, 0.1562, 0.5625, 0.1562, 0.5, 0.1875, 0.9375, 0.1719, 1.0, 0.1563, 0.9375, 0.1719, 0.0, 0.1875, 0.0625, 0.1563, 0.0625, 0.1875, 0.4375, 0.1875, 0.5, 0.1562, 0.5, 0.1562, 0.4375, 0.1875, 0.875, 0.1875, 0.9375, 0.1563, 0.9375, 0.1563, 0.875, 0.1875, 0.375, 0.1875, 0.4375, 0.1562, 0.4375, 0.1563, 0.375, 0.1875, 0.8125, 0.1875, 0.875, 0.1563, 0.875, 0.1563, 0.8125, 0.1875, 0.3125, 0.1875, 0.375, 0.1563, 0.375, 0.1562, 0.3125, 0.1562, 0.5, 0.1562, 0.5625, 0.125, 0.5625, 0.125, 0.5, 0.1563, 0.9375, 0.1406, 1.0, 0.125, 0.9375, 0.1406, 0.0, 0.1563, 0.0625, 0.125, 0.0625, 0.1562, 0.4375, 0.1562, 0.5, 0.125, 0.5, 0.125, 0.4375, 0.1563, 0.875, 0.1563, 0.9375, 0.125, 0.9375, 0.125, 0.875, 0.1563, 0.375, 0.1562, 0.4375, 0.125, 0.4375, 0.125, 0.375, 0.1563, 0.8125, 0.1563, 0.875, 0.125, 0.875, 0.125, 0.8125, 0.1562, 0.3125, 0.1563, 0.375, 0.125, 0.375, 0.125, 0.3125, 0.1563, 0.75, 0.1563, 0.8125, 0.125, 0.8125, 0.125, 0.75, 0.1563, 0.25, 0.1562, 0.3125, 0.125, 0.3125, 0.125, 0.25, 0.1562, 0.6875, 0.1563, 0.75, 0.125, 0.75, 0.125, 0.6875, 0.1563, 0.1875, 0.1563, 0.25, 0.125, 0.25, 0.125, 0.1875, 0.1563, 0.625, 0.1562, 0.6875, 0.125, 0.6875, 0.125, 0.625, 0.1563, 0.125, 0.1563, 0.1875, 0.125, 0.1875, 0.125, 0.125, 0.1562, 0.5625, 0.1563, 0.625, 0.125, 0.625, 0.125, 0.5625, 0.1563, 0.0625, 0.1563, 0.125, 0.125, 0.125, 0.125, 0.0625, 0.125, 0.25, 0.125, 0.3125, 0.09375, 0.3125, 0.09375, 0.25, 0.125, 0.6875, 0.125, 0.75, 0.09375, 0.75, 0.09375, 0.6875, 0.125, 0.1875, 0.125, 0.25, 0.09375, 0.25, 0.09375, 0.1875, 0.125, 0.625, 0.125, 0.6875, 0.09375, 0.6875, 0.09375, 0.625, 0.125, 0.125, 0.125, 0.1875, 0.09375, 0.1875, 0.09375, 0.125, 0.125, 0.5625, 0.125, 0.625, 0.09375, 0.625, 0.09375, 0.5625, 0.125, 0.0625, 0.125, 0.125, 0.09375, 0.125, 0.09375, 0.0625, 0.125, 0.5, 0.125, 0.5625, 0.09375, 0.5625, 0.09375, 0.5, 0.125, 0.9375, 0.1094, 1.0, 0.09375, 0.9375, 0.1094, 0.0, 0.125, 0.0625, 0.09375, 0.0625, 0.125, 0.4375, 0.125, 0.5, 0.09375, 0.5, 0.09375, 0.4375, 0.125, 0.875, 0.125, 0.9375, 0.09375, 0.9375, 0.09375, 0.875, 0.125, 0.375, 0.125, 0.4375, 0.09375, 0.4375, 0.09375, 0.375, 0.125, 0.8125, 0.125, 0.875, 0.09375, 0.875, 0.09375, 0.8125, 0.125, 0.3125, 0.125, 0.375, 0.09375, 0.375, 0.09375, 0.3125, 0.125, 0.75, 0.125, 0.8125, 0.09375, 0.8125, 0.09375, 0.75, 0.07813, 0.0, 0.09375, 0.0625, 0.0625, 0.0625, 0.09375, 0.4375, 0.09375, 0.5, 0.0625, 0.5, 0.0625, 0.4375, 0.09375, 0.875, 0.09375, 0.9375, 0.0625, 0.9375, 0.0625, 0.875, 0.09375, 0.375, 0.09375, 0.4375, 0.0625, 0.4375, 0.0625, 0.375, 0.09375, 0.8125, 0.09375, 0.875, 0.0625, 0.875, 0.0625, 0.8125, 0.09375, 0.3125, 0.09375, 0.375, 0.0625, 0.375, 0.0625, 0.3125, 0.09375, 0.75, 0.09375, 0.8125, 0.0625, 0.8125, 0.0625, 0.75, 0.09375, 0.25, 0.09375, 0.3125, 0.0625, 0.3125, 0.0625, 0.25, 0.09375, 0.6875, 0.09375, 0.75, 0.0625, 0.75, 0.0625, 0.6875, 0.09375, 0.1875, 0.09375, 0.25, 0.0625, 0.25, 0.0625, 0.1875, 0.09375, 0.625, 0.09375, 0.6875, 0.0625, 0.6875, 0.0625, 0.625, 0.09375, 0.125, 0.09375, 0.1875, 0.0625, 0.1875, 0.0625, 0.125, 0.09375, 0.5625, 0.09375, 0.625, 0.0625, 0.625, 0.0625, 0.5625, 0.09375, 0.0625, 0.09375, 0.125, 0.0625, 0.125, 0.0625, 0.0625, 0.09375, 0.5, 0.09375, 0.5625, 0.0625, 0.5625, 0.0625, 0.5, 0.09375, 0.9375, 0.07813, 1.0, 0.0625, 0.9375, 0.0625, 0.1875, 0.0625, 0.25, 0.03125, 0.25, 0.03125, 0.1875, 0.0625, 0.625, 0.0625, 0.6875, 0.03125, 0.6875, 0.03125, 0.625, 0.0625, 0.125, 0.0625, 0.1875, 0.03125, 0.1875, 0.03125, 0.125, 0.0625, 0.5625, 0.0625, 0.625, 0.03125, 0.625, 0.03125, 0.5625, 0.0625, 0.0625, 0.0625, 0.125, 0.03125, 0.125, 0.03125, 0.0625, 0.0625, 0.5, 0.0625, 0.5625, 0.03125, 0.5625, 0.03125, 0.5, 0.0625, 0.9375, 0.04688, 1.0, 0.03125, 0.9375, 0.04688, 0.0, 0.0625, 0.0625, 0.03125, 0.0625, 0.0625, 0.4375, 0.0625, 0.5, 0.03125, 0.5, 0.03125, 0.4375, 0.0625, 0.875, 0.0625, 0.9375, 0.03125, 0.9375, 0.03125, 0.875, 0.0625, 0.375, 0.0625, 0.4375, 0.03125, 0.4375, 0.03125, 0.375, 0.0625, 0.8125, 0.0625, 0.875, 0.03125, 0.875, 0.03125, 0.8125, 0.0625, 0.3125, 0.0625, 0.375, 0.03125, 0.375, 0.03125, 0.3125, 0.0625, 0.75, 0.0625, 0.8125, 0.03125, 0.8125, 0.03125, 0.75, 0.0625, 0.25, 0.0625, 0.3125, 0.03125, 0.3125, 0.03125, 0.25, 0.0625, 0.6875, 0.0625, 0.75, 0.03125, 0.75, 0.03125, 0.6875, 0.03125, 0.875, 0.03125, 0.9375, 2.384e-07, 0.9375, 8.941e-08, 0.875, 0.03125, 0.375, 0.03125, 0.4375, 0.0, 0.4375, 5.96e-08, 0.375, 0.03125, 0.8125, 0.03125, 0.875, 8.941e-08, 0.875, 5.96e-08, 0.8125, 0.03125, 0.3125, 0.03125, 0.375, 5.96e-08, 0.375, 0.0, 0.3125, 0.03125, 0.75, 0.03125, 0.8125, 5.96e-08, 0.8125, 0.0, 0.75, 0.03125, 0.25, 0.03125, 0.3125, 0.0, 0.3125, 0.0, 0.25, 0.03125, 0.6875, 0.03125, 0.75, 0.0, 0.75, 0.0, 0.6875, 0.03125, 0.1875, 0.03125, 0.25, 0.0, 0.25, 5.96e-08, 0.1875, 0.03125, 0.625, 0.03125, 0.6875, 0.0, 0.6875, 5.96e-08, 0.625, 0.03125, 0.125, 0.03125, 0.1875, 5.96e-08, 0.1875, 8.941e-08, 0.125, 0.03125, 0.5625, 0.03125, 0.625, 5.96e-08, 0.625, 0.0, 0.5625, 0.03125, 0.0625, 0.03125, 0.125, 8.941e-08, 0.125, 2.384e-07, 0.0625, 0.03125, 0.5, 0.03125, 0.5625, 0.0, 0.5625, 0.0, 0.5, 0.03125, 0.9375, 0.01563, 1.0, 2.384e-07, 0.9375, 0.01563, 0.0, 0.03125, 0.0625, 2.384e-07, 0.0625, 0.03125, 0.4375, 0.03125, 0.5, 0.0, 0.5, 0.0, 0.4375, 1.0, 0.625, 1.0, 0.6875, 0.9688, 0.6875, 0.9688, 0.625, 1.0, 0.125, 1.0, 0.1875, 0.9688, 0.1875, 0.9688, 0.125, 1.0, 0.5625, 1.0, 0.625, 0.9688, 0.625, 0.9688, 0.5625, 1.0, 0.0625, 1.0, 0.125, 0.9688, 0.125, 0.9688, 0.0625, 1.0, 0.5, 1.0, 0.5625, 0.9688, 0.5625, 0.9688, 0.5, 1.0, 0.9375, 0.9844, 1.0, 0.9688, 0.9375, 0.9844, 0.0, 1.0, 0.0625, 0.9688, 0.0625, 1.0, 0.4375, 1.0, 0.5, 0.9688, 0.5, 0.9688, 0.4375, 1.0, 0.875, 1.0, 0.9375, 0.9688, 0.9375, 0.9688, 0.875, 1.0, 0.375, 1.0, 0.4375, 0.9688, 0.4375, 0.9688, 0.375, 1.0, 0.8125, 1.0, 0.875, 0.9688, 0.875, 0.9688, 0.8125, 1.0, 0.3125, 1.0, 0.375, 0.9688, 0.375, 0.9688, 0.3125, 1.0, 0.75, 1.0, 0.8125, 0.9688, 0.8125, 0.9688, 0.75, 1.0, 0.25, 1.0, 0.3125, 0.9688, 0.3125, 0.9688, 0.25, 1.0, 0.6875, 1.0, 0.75, 0.9688, 0.75, 0.9688, 0.6875, 1.0, 0.1875, 1.0, 0.25, 0.9688, 0.25, 0.9688, 0.1875, 0.9688, 0.375, 0.9688, 0.4375, 0.9375, 0.4375, 0.9375, 0.375, 0.9688, 0.8125, 0.9688, 0.875, 0.9375, 0.875, 0.9375, 0.8125, 0.9688, 0.3125, 0.9688, 0.375, 0.9375, 0.375, 0.9375, 0.3125, 0.9688, 0.75, 0.9688, 0.8125, 0.9375, 0.8125, 0.9375, 0.75, 0.9688, 0.25, 0.9688, 0.3125, 0.9375, 0.3125, 0.9375, 0.25, 0.9688, 0.6875, 0.9688, 0.75, 0.9375, 0.75, 0.9375, 0.6875, 0.9688, 0.1875, 0.9688, 0.25, 0.9375, 0.25, 0.9375, 0.1875, 0.9688, 0.625, 0.9688, 0.6875, 0.9375, 0.6875, 0.9375, 0.625, 0.9688, 0.125, 0.9688, 0.1875, 0.9375, 0.1875, 0.9375, 0.125, 0.9688, 0.5625, 0.9688, 0.625, 0.9375, 0.625, 0.9375, 0.5625, 0.9688, 0.0625, 0.9688, 0.125, 0.9375, 0.125, 0.9375, 0.0625, 0.9688, 0.5, 0.9688, 0.5625, 0.9375, 0.5625, 0.9375, 0.5, 0.9688, 0.9375, 0.9531, 1.0, 0.9375, 0.9375, 0.9531, 0.0, 0.9688, 0.0625, 0.9375, 0.0625, 0.9688, 0.4375, 0.9688, 0.5, 0.9375, 0.5, 0.9375, 0.4375, 0.9688, 0.875, 0.9688, 0.9375, 0.9375, 0.9375, 0.9375, 0.875, 0.9375, 0.125, 0.9375, 0.1875, 0.9062, 0.1875, 0.9063, 0.125, 0.9375, 0.5625, 0.9375, 0.625, 0.9062, 0.625, 0.9062, 0.5625, 0.9375, 0.0625, 0.9375, 0.125, 0.9063, 0.125, 0.9063, 0.0625, 0.9375, 0.5, 0.9375, 0.5625, 0.9062, 0.5625, 0.9062, 0.5, 0.9375, 0.9375, 0.9219, 1.0, 0.9063, 0.9375, 0.9219, 0.0, 0.9375, 0.0625, 0.9063, 0.0625, 0.9375, 0.4375, 0.9375, 0.5, 0.9062, 0.5, 0.9062, 0.4375, 0.9375, 0.875, 0.9375, 0.9375, 0.9063, 0.9375, 0.9063, 0.875, 0.9375, 0.375, 0.9375, 0.4375, 0.9062, 0.4375, 0.9062, 0.375, 0.9375, 0.8125, 0.9375, 0.875, 0.9063, 0.875, 0.9062, 0.8125, 0.9375, 0.3125, 0.9375, 0.375, 0.9062, 0.375, 0.9062, 0.3125, 0.9375, 0.75, 0.9375, 0.8125, 0.9062, 0.8125, 0.9062, 0.75, 0.9375, 0.25, 0.9375, 0.3125, 0.9062, 0.3125, 0.9062, 0.25, 0.9375, 0.6875, 0.9375, 0.75, 0.9062, 0.75, 0.9062, 0.6875, 0.9375, 0.1875, 0.9375, 0.25, 0.9062, 0.25, 0.9062, 0.1875, 0.9375, 0.625, 0.9375, 0.6875, 0.9062, 0.6875, 0.9062, 0.625, 0.9062, 0.8125, 0.9063, 0.875, 0.875, 0.875, 0.875, 0.8125, 0.9062, 0.3125, 0.9062, 0.375, 0.875, 0.375, 0.875, 0.3125, 0.9062, 0.75, 0.9062, 0.8125, 0.875, 0.8125, 0.875, 0.75, 0.9062, 0.25, 0.9062, 0.3125, 0.875, 0.3125, 0.875, 0.25, 0.9062, 0.6875, 0.9062, 0.75, 0.875, 0.75, 0.875, 0.6875, 0.9062, 0.1875, 0.9062, 0.25, 0.875, 0.25, 0.875, 0.1875, 0.9062, 0.625, 0.9062, 0.6875, 0.875, 0.6875, 0.875, 0.625, 0.9063, 0.125, 0.9062, 0.1875, 0.875, 0.1875, 0.875, 0.125, 0.9062, 0.5625, 0.9062, 0.625, 0.875, 0.625, 0.875, 0.5625, 0.9063, 0.0625, 0.9063, 0.125, 0.875, 0.125, 0.875, 0.0625, 0.9062, 0.5, 0.9062, 0.5625, 0.875, 0.5625, 0.875, 0.5, 0.9063, 0.9375, 0.8906, 1.0, 0.875, 0.9375, 0.8906, 0.0, 0.9063, 0.0625, 0.875, 0.0625, 0.9062, 0.4375, 0.9062, 0.5, 0.875, 0.5, 0.875, 0.4375, 0.9063, 0.875, 0.9063, 0.9375, 0.875, 0.9375, 0.875, 0.875, 0.9062, 0.375, 0.9062, 0.4375, 0.875, 0.4375, 0.875, 0.375, 0.875, 0.5625, 0.875, 0.625, 0.8438, 0.625, 0.8438, 0.5625, 0.875, 0.0625, 0.875, 0.125, 0.8438, 0.125, 0.8438, 0.0625, 0.875, 0.5, 0.875, 0.5625, 0.8438, 0.5625, 0.8438, 0.5, 0.875, 0.9375, 0.8594, 1.0, 0.8438, 0.9375, 0.8594, 0.0, 0.875, 0.0625, 0.8438, 0.0625, 0.875, 0.4375, 0.875, 0.5, 0.8438, 0.5, 0.8438, 0.4375, 0.875, 0.875, 0.875, 0.9375, 0.8438, 0.9375, 0.8438, 0.875, 0.875, 0.375, 0.875, 0.4375, 0.8438, 0.4375, 0.8438, 0.375, 0.875, 0.8125, 0.875, 0.875, 0.8438, 0.875, 0.8438, 0.8125, 0.875, 0.3125, 0.875, 0.375, 0.8438, 0.375, 0.8438, 0.3125, 0.875, 0.75, 0.875, 0.8125, 0.8438, 0.8125, 0.8438, 0.75, 0.875, 0.25, 0.875, 0.3125, 0.8438, 0.3125, 0.8438, 0.25, 0.875, 0.6875, 0.875, 0.75, 0.8438, 0.75, 0.8438, 0.6875, 0.875, 0.1875, 0.875, 0.25, 0.8438, 0.25, 0.8438, 0.1875, 0.875, 0.625, 0.875, 0.6875, 0.8438, 0.6875, 0.8438, 0.625, 0.875, 0.125, 0.875, 0.1875, 0.8438, 0.1875, 0.8438, 0.125, 0.8438, 0.3125, 0.8438, 0.375, 0.8125, 0.375, 0.8125, 0.3125, 0.8438, 0.75, 0.8438, 0.8125, 0.8125, 0.8125, 0.8125, 0.75, 0.8438, 0.25, 0.8438, 0.3125, 0.8125, 0.3125, 0.8125, 0.25, 0.8438, 0.6875, 0.8438, 0.75, 0.8125, 0.75, 0.8125, 0.6875, 0.8438, 0.1875, 0.8438, 0.25, 0.8125, 0.25, 0.8125, 0.1875, 0.8438, 0.625, 0.8438, 0.6875, 0.8125, 0.6875, 0.8125, 0.625, 0.8438, 0.125, 0.8438, 0.1875, 0.8125, 0.1875, 0.8125, 0.125, 0.8438, 0.5625, 0.8438, 0.625, 0.8125, 0.625, 0.8125, 0.5625, 0.8438, 0.0625, 0.8438, 0.125, 0.8125, 0.125, 0.8125, 0.0625, 0.8438, 0.5, 0.8438, 0.5625, 0.8125, 0.5625, 0.8125, 0.5, 0.8438, 0.9375, 0.8281, 1.0, 0.8125, 0.9375, 0.8281, 0.0, 0.8438, 0.0625, 0.8125, 0.0625, 0.8438, 0.4375, 0.8438, 0.5, 0.8125, 0.5, 0.8125, 0.4375, 0.8438, 0.875, 0.8438, 0.9375, 0.8125, 0.9375, 0.8125, 0.875, 0.8438, 0.375, 0.8438, 0.4375, 0.8125, 0.4375, 0.8125, 0.375, 0.8438, 0.8125, 0.8438, 0.875, 0.8125, 0.875, 0.8125, 0.8125, 0.8125, 0.0625, 0.8125, 0.125, 0.7812, 0.125, 0.7812, 0.0625, 0.8125, 0.5, 0.8125, 0.5625, 0.7812, 0.5625, 0.7812, 0.5, 0.8125, 0.9375, 0.7969, 1.0, 0.7812, 0.9375, 0.7969, 0.0, 0.8125, 0.0625, 0.7812, 0.0625, 0.8125, 0.4375, 0.8125, 0.5, 0.7812, 0.5, 0.7812, 0.4375, 0.8125, 0.875, 0.8125, 0.9375, 0.7812, 0.9375, 0.7812, 0.875, 0.8125, 0.375, 0.8125, 0.4375, 0.7812, 0.4375, 0.7812, 0.375, 0.8125, 0.8125, 0.8125, 0.875, 0.7812, 0.875, 0.7812, 0.8125, 0.8125, 0.3125, 0.8125, 0.375, 0.7812, 0.375, 0.7812, 0.3125, 0.8125, 0.75, 0.8125, 0.8125, 0.7812, 0.8125, 0.7812, 0.75, 0.8125, 0.25, 0.8125, 0.3125, 0.7812, 0.3125, 0.7812, 0.25, 0.8125, 0.6875, 0.8125, 0.75, 0.7812, 0.75, 0.7812, 0.6875, 0.8125, 0.1875, 0.8125, 0.25, 0.7812, 0.25, 0.7812, 0.1875, 0.8125, 0.625, 0.8125, 0.6875, 0.7812, 0.6875, 0.7812, 0.625, 0.8125, 0.125, 0.8125, 0.1875, 0.7812, 0.1875, 0.7812, 0.125, 0.8125, 0.5625, 0.8125, 0.625, 0.7812, 0.625, 0.7812, 0.5625, 0.7812, 0.25, 0.7812, 0.3125, 0.75, 0.3125, 0.75, 0.25, 0.7812, 0.6875, 0.7812, 0.75, 0.75, 0.75, 0.75, 0.6875, 0.7812, 0.1875, 0.7812, 0.25, 0.75, 0.25, 0.75, 0.1875, 0.7812, 0.625, 0.7812, 0.6875, 0.75, 0.6875, 0.75, 0.625, 0.7812, 0.125, 0.7812, 0.1875, 0.75, 0.1875, 0.75, 0.125, 0.7812, 0.5625, 0.7812, 0.625, 0.75, 0.625, 0.75, 0.5625, 0.7812, 0.0625, 0.7812, 0.125, 0.75, 0.125, 0.75, 0.0625, 0.7812, 0.5, 0.7812, 0.5625, 0.75, 0.5625, 0.75, 0.5, 0.7812, 0.9375, 0.7656, 1.0, 0.75, 0.9375, 0.7656, 0.0, 0.7812, 0.0625, 0.75, 0.0625, 0.7812, 0.4375, 0.7812, 0.5, 0.75, 0.5, 0.75, 0.4375, 0.7812, 0.875, 0.7812, 0.9375, 0.75, 0.9375, 0.75, 0.875, 0.7812, 0.375, 0.7812, 0.4375, 0.75, 0.4375, 0.75, 0.375, 0.7812, 0.8125, 0.7812, 0.875, 0.75, 0.875, 0.75, 0.8125, 0.7812, 0.3125, 0.7812, 0.375, 0.75, 0.375, 0.75, 0.3125, 0.7812, 0.75, 0.7812, 0.8125, 0.75, 0.8125, 0.75, 0.75])
me_sphere.use_remesh_preserve_volume = False
me_sphere.use_remesh_preserve_attributes = False
me_sphere.use_mirror_vertex_groups = False
me_sphere.update()
me_plane = bpy.data.meshes.new('Plane')
me_plane.from_pydata([(-1.0, -1.0, 0.0), (1.0, -1.0, 0.0), (-1.0, 1.0, 0.0), (1.0, 1.0, 0.0)], [], [(0, 1, 3, 2)])
_uv = me_plane.uv_layers.new(name='UVMap')
_uv.uv.foreach_set('vector', [0.0, 0.0, 1.0, 0.0, 1.0, 1.0, 0.0, 1.0])
me_plane.use_remesh_preserve_volume = False
me_plane.use_remesh_preserve_attributes = False
me_plane.use_mirror_vertex_groups = False
me_plane.update()

# ---- objects
ob_head = bpy.data.objects.new('Head', me_cube)
ob_key_lamp = bpy.data.objects.new('Key Lamp', light_light)
ob_camera = bpy.data.objects.new('Camera', cam_camera)
ob_empty = bpy.data.objects.new('Empty', None)
ob_empty_001 = bpy.data.objects.new('Empty.001', None)
ob_sphere = bpy.data.objects.new('Sphere', me_sphere)
ob_fill_lamp = bpy.data.objects.new('Fill Lamp', light_light_001)
ob_backlight = bpy.data.objects.new('Backlight', light_light_002)
ob_plane = bpy.data.objects.new('Plane', me_plane)

# ---- transforms, parenting, visibility, modifiers, constraints
ob_head.location = (1.091e-16, 0.2741, 0.4914)
ob_head.scale = (2.0, 2.0, 2.0)
ob_head.lock_rotations_4d = False
ob_head.empty_display_type = 'ARROWS'
ob_head.lineart.crease_threshold = 0.0
_m = ob_head.modifiers.new('Mirror', 'MIRROR')
_m.use_clip = True
_m = ob_head.modifiers.new('Subdivision', 'SUBSURF')
_m.uv_smooth = 'PRESERVE_CORNERS'
_m.levels = 3
_m.show_only_control_edges = False
ob_key_lamp.location = (-3.763, -4.075, 0.8384)
ob_key_lamp.rotation_euler = (0.6503, 0.05522, 1.866)
ob_key_lamp.lock_rotations_4d = False
ob_key_lamp.empty_display_type = 'ARROWS'
ob_key_lamp.color = (0.0, 0.0, 0.0, 0.0)
ob_key_lamp.lineart.crease_threshold = 0.0
ob_camera.location = (0.2167, -12.04, 1.82)
ob_camera.rotation_euler = (1.444, -2.242e-06, 0.03121)
ob_camera.lock_rotations_4d = False
ob_camera.empty_display_type = 'ARROWS'
ob_camera.color = (0.0, 0.0, 0.0, 0.0)
ob_camera.display_type = 'WIRE'
ob_camera.lineart.crease_threshold = 0.0
ob_empty.location = (0.0, 0.0, 0.0003494)
ob_empty.rotation_euler = (1.571, 0.0, 0.0)
ob_empty.empty_display_type = 'IMAGE'
ob_empty.empty_display_size = 5.0
ob_empty.empty_image_depth = 'FRONT'
ob_empty.show_empty_image_perspective = False
ob_empty.use_empty_image_alpha = True
ob_empty.color = (1.0, 1.0, 1.0, 0.5217)
ob_empty.lineart.crease_threshold = 0.0
ob_empty_001.location = (4.708e-09, -2.492e-16, 0.08531)
ob_empty_001.rotation_euler = (1.571, 3.821e-15, 4.712)
ob_empty_001.empty_display_type = 'IMAGE'
ob_empty_001.empty_display_size = 5.0
ob_empty_001.empty_image_depth = 'FRONT'
ob_empty_001.show_empty_image_perspective = False
ob_empty_001.use_empty_image_alpha = True
ob_empty_001.color = (1.0, 1.0, 1.0, 0.5145)
ob_empty_001.lineart.crease_threshold = 0.0
ob_sphere.location = (0.4767, -0.9545, 0.5448)
ob_sphere.rotation_euler = (1.571, -0.0, 0.0)
ob_sphere.scale = (0.164, 0.164, 0.164)
ob_sphere.lineart.crease_threshold = 0.0
_m = ob_sphere.modifiers.new('Mirror', 'MIRROR')
_m.mirror_object = ob_head
ob_fill_lamp.location = (3.068, -3.12, 0.8384)
ob_fill_lamp.rotation_euler = (0.6503, 0.05522, 1.866)
ob_fill_lamp.lock_rotations_4d = False
ob_fill_lamp.empty_display_type = 'ARROWS'
ob_fill_lamp.color = (0.0, 0.0, 0.0, 0.0)
ob_fill_lamp.lineart.crease_threshold = 0.0
ob_backlight.location = (0.01131, 3.645, 5.904)
ob_backlight.rotation_euler = (0.6503, 0.05522, 1.866)
ob_backlight.lock_rotations_4d = False
ob_backlight.empty_display_type = 'ARROWS'
ob_backlight.color = (0.0, 0.0, 0.0, 0.0)
ob_backlight.lineart.crease_threshold = 0.0
ob_plane.location = (0.0, 0.0, -3.923)
ob_plane.scale = (6.701, 6.701, 6.701)
ob_plane.lineart.crease_threshold = 0.0

# ---- collection membership
col_collection.objects.link(ob_head)
col_collection.objects.link(ob_key_lamp)
col_collection.objects.link(ob_camera)
col_collection.objects.link(ob_empty)
col_collection.objects.link(ob_empty_001)
col_collection.objects.link(ob_sphere)
col_collection.objects.link(ob_fill_lamp)
col_collection.objects.link(ob_backlight)
col_collection.objects.link(ob_plane)

# ---- scene / render settings (as saved in the file)
scene.camera = ob_camera
scene.frame_start = 1; scene.frame_end = 250; scene.frame_set(2)
scene.render.engine = 'CYCLES'
scene.render.use_border = True
scene.render.border_min_x = 0.3261
scene.render.border_min_y = 0.00408
scene.render.border_max_x = 0.693
scene.cycles.use_denoising = False
scene.cycles.samples = 128
scene.cycles.sampling_pattern = 'TABULATED_SOBOL'
scene.cycles.use_adaptive_sampling = False
scene.cycles.use_light_tree = False
scene.view_settings.view_transform = 'Filmic'
bpy.context.view_layer.update()
